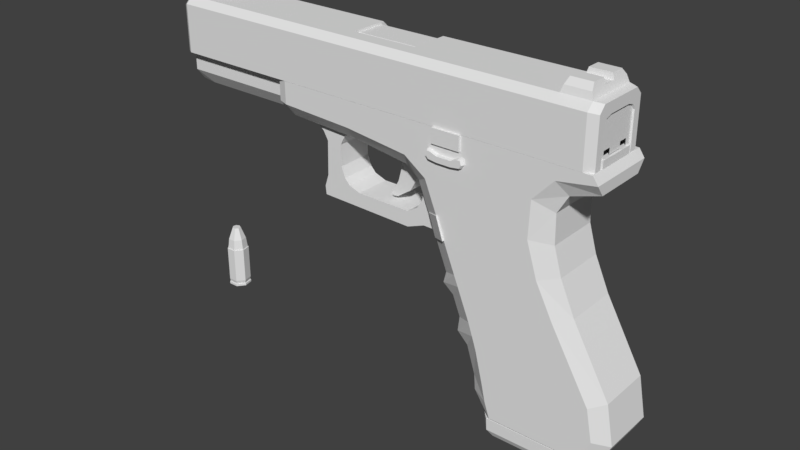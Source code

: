 # Source: Glock.blend  (saved by Blender 2.79.0; exported with 4.5.12 LTS)
import bpy
from mathutils import Matrix  # noqa: F401  (used for matrix-valued properties, if any)

bpy.ops.wm.read_factory_settings(use_empty=True)
scene = bpy.context.scene
scene.name = 'Scene'

# ---- collections
col_collection_1 = bpy.data.collections.new('Collection 1'); scene.collection.children.link(col_collection_1)
col_collection_2 = bpy.data.collections.new('Collection 2'); scene.collection.children.link(col_collection_2)
col_collection_3 = bpy.data.collections.new('Collection 3'); scene.collection.children.link(col_collection_3)

# ---- materials (node trees are filled in below, after node groups)
mat_color_palette = bpy.data.materials.new('Color Palette')
mat_color_palette.alpha_threshold = 0.0
mat_color_palette.use_transparent_shadow = False
mat_color_palette.roughness = 0.5

# ---- material node trees

# ---- world
world_world = bpy.data.worlds.new('World'); scene.world = world_world
world_world.color = (0.05088, 0.05088, 0.05088)
world_world.use_sun_shadow = False
world_world.sun_shadow_jitter_overblur = 0.0
world_world.cycles.sampling_method = 'MANUAL'

# ---- meshes
me_glock = bpy.data.meshes.new('Glock')
me_glock.from_pydata([(-0.06854, -0.5409, 1.398), (1.027, -0.4157, -0.05217), (0.2136, -0.4157, 1.478), (-0.2336, -0.5409, 1.919), (0.09017, -0.4157, 1.897), (-0.2116, -0.5409, 2.482), (0.08025, -0.4157, 2.339), (0.8059, -0.5409, -0.1565), (0.9027, -0.5409, -0.6456), (1.143, -0.4157, -0.6698), (0.7101, -0.5409, -1.021), (1.024, -0.4157, -0.8983), (0.1034, -0.5409, 2.822), (0.243, -0.4157, 2.617), (0.6837, -0.5409, 2.917), (0.6814, -0.4157, 2.753), (0.6037, -0.5409, 3.033), (-0.6865, -0.5409, -1.021), (-0.9627, -0.3699, -0.948), (-0.8327, -0.5409, -0.4964), (-1.244, -0.5409, 3.032), (-1.078, -0.3699, -0.5479), (-1.059, -0.3699, -0.7869), (-0.7687, -0.5409, -0.7801), (-0.9533, -0.5409, -0.01297), (-1.215, -0.3699, -0.1176), (-1.086, -0.5409, 0.3792), (-1.358, -0.3699, 0.2779), (-1.857, -0.5409, 2.275), (-2.095, -0.3699, 2.124), (0.4414, -0.4157, 0.9762), (0.1997, -0.5409, 0.8827), (-1.344, -0.5409, 1.013), (-1.604, -0.3699, 0.8954), (-2.206, -0.5409, 2.518), (-2.3, -0.3699, 2.298), (-4.384, -0.5409, 2.688), (-4.378, -0.3699, 2.477), (-4.539, -0.4904, 2.695), (-4.53, -0.3007, 2.484), (-4.541, -0.4904, 3.032), (-4.388, -0.5409, 3.032), (-1.839, -0.3699, 1.483), (-1.589, -0.5409, 1.617), (-1.385, -0.3699, 0.04883), (-1.019, -0.5409, 0.1831), (-1.215, -0.5409, 0.6963), (-1.481, -0.3699, 0.5866), (-1.648, -0.3699, 0.7215), (-1.279, -0.5409, 0.8548), (-3.24, -0.3699, 2.423), (-3.22, -0.5409, 2.634), (0.654, -0.4367, -1.021), (0.9419, -0.3539, -0.8983), (-0.6289, -0.4367, -1.021), (-0.8826, -0.3237, -0.948), (-0.06854, 0.5409, 1.398), (1.027, 0.4157, -0.05217), (0.2136, 0.4157, 1.478), (-0.2336, 0.5409, 1.919), (0.09017, 0.4157, 1.897), (-0.2116, 0.5409, 2.482), (0.08025, 0.4157, 2.339), (0.8059, 0.5409, -0.1565), (0.9027, 0.5409, -0.6456), (1.143, 0.4157, -0.6698), (0.7101, 0.5409, -1.021), (1.024, 0.4157, -0.8983), (0.1034, 0.5409, 2.822), (0.243, 0.4157, 2.617), (0.6837, 0.5409, 2.917), (0.6814, 0.4157, 2.753), (0.6037, 0.5409, 3.033), (-0.6865, 0.5409, -1.021), (-0.9627, 0.3699, -0.948), (-0.8327, 0.5409, -0.4964), (-1.244, 0.5409, 3.032), (-1.078, 0.3699, -0.5479), (-1.059, 0.3699, -0.7869), (-0.7687, 0.5409, -0.7801), (-0.9533, 0.5409, -0.01297), (-1.215, 0.3699, -0.1176), (-1.086, 0.5409, 0.3792), (-1.358, 0.3699, 0.2779), (-1.857, 0.5409, 2.275), (-2.095, 0.3699, 2.124), (0.4414, 0.4157, 0.9762), (0.1997, 0.5409, 0.8827), (-1.344, 0.5409, 1.013), (-1.604, 0.3699, 0.8954), (-2.206, 0.5409, 2.518), (-2.3, 0.3699, 2.298), (-4.384, 0.5409, 2.688), (-4.378, 0.3699, 2.477), (-4.539, 0.4904, 2.695), (-4.53, 0.3007, 2.484), (-4.541, 0.4904, 3.032), (-4.388, 0.5409, 3.032), (-1.839, 0.3699, 1.483), (-1.589, 0.5409, 1.617), (-1.385, 0.3699, 0.04883), (-1.019, 0.5409, 0.1831), (-1.215, 0.5409, 0.6963), (-1.481, 0.3699, 0.5866), (-1.648, 0.3699, 0.7215), (-1.279, 0.5409, 0.8548), (-3.24, 0.3699, 2.423), (-3.22, 0.5409, 2.634), (0.654, 0.4367, -1.021), (0.9419, 0.3539, -0.8983), (-0.6289, 0.4367, -1.021), (-0.8826, 0.3237, -0.948), (-6.124, 0.1588, 2.725), (-6.468, 0.1588, 2.725), (-6.124, 0.1584, 2.856), (-6.468, 0.1584, 2.856), (-6.124, 0.06523, 2.949), (-6.468, 0.06523, 2.949), (-6.124, -0.06616, 2.948), (-6.468, -0.06616, 2.948), (-6.124, -0.1588, 2.855), (-6.468, -0.1588, 2.855), (-6.124, -0.1584, 2.724), (-6.468, -0.1584, 2.724), (-6.124, -0.06523, 2.631), (-6.468, -0.06523, 2.631), (-6.124, 0.06616, 2.632), (-6.468, 0.06616, 2.632), (-2.315, 0.3514, 3.845), (-3.355, 0.3514, 3.845), (-2.315, 0.459, 3.757), (-3.355, 0.459, 3.757), (-2.315, 0.459, 3.433), (-3.355, 0.459, 3.433), (-2.315, -0.1071, 3.845), (-3.355, -0.1071, 3.845), (-2.315, -0.2146, 3.749), (-3.355, -0.2146, 3.749), (-2.315, -0.2146, 3.433), (-3.355, -0.2146, 3.433), (0.5178, -0.3195, 3.035), (0.5178, -0.3195, 3.145), (0.5178, 0.295, 3.035), (0.5178, 0.295, 3.145), (0.5995, -0.3195, 3.035), (0.5995, -0.3195, 3.145), (0.5995, 0.295, 3.035), (0.5995, 0.295, 3.145), (-2.79, 0.3274, 3.29), (-6.55, 0.3274, 3.29), (-2.79, 0.3277, 3.561), (-6.55, 0.3277, 3.561), (-2.79, 0.136, 3.753), (-6.55, 0.136, 3.753), (-2.79, -0.1353, 3.754), (-6.55, -0.1353, 3.754), (-2.79, -0.3274, 3.562), (-6.55, -0.3274, 3.562), (-2.79, -0.3277, 3.291), (-6.55, -0.3277, 3.291), (-2.79, -0.136, 3.098), (-6.55, -0.136, 3.098), (-2.79, 0.1353, 3.098), (-6.55, 0.1353, 3.098), (-6.55, 0.2219, 3.518), (-6.55, 0.2218, 3.334), (-6.55, 0.09212, 3.648), (-6.55, -0.09167, 3.648), (-6.55, -0.2218, 3.518), (-6.55, -0.2219, 3.334), (-6.55, -0.09212, 3.204), (-6.55, 0.09166, 3.204), (-2.822, 0.2219, 3.518), (-2.822, 0.2218, 3.334), (-2.822, 0.09212, 3.648), (-2.822, -0.09167, 3.648), (-2.822, -0.2218, 3.518), (-2.822, -0.2219, 3.334), (-2.822, -0.09212, 3.204), (-2.822, 0.09166, 3.204), (-1.77, -0.4154, 1.385), (-1.888, -0.4097, 1.721), (-1.765, -0.2979, 1.385), (-1.883, -0.2922, 1.721), (-1.527, -0.5746, 1.471), (-1.645, -0.5689, 1.807), (-1.515, -0.31, 1.471), (-1.632, -0.3043, 1.807), (-1.737, -0.5741, 2.813), (-1.737, -0.5741, 3.035), (-1.737, -0.4796, 2.813), (-1.737, -0.4796, 3.035), (-1.302, -0.5741, 2.813), (-1.302, -0.5741, 3.035), (-1.302, -0.4796, 2.813), (-1.302, -0.4796, 3.035), (-1.638, -0.5611, 2.57), (-1.638, -0.5611, 2.678), (-1.638, -0.4904, 2.57), (-1.638, -0.4904, 2.678), (-1.747, -0.5611, 2.727), (-1.747, -0.4904, 2.727), (-1.782, -0.4904, 2.592), (-1.782, -0.5611, 2.592), (-1.823, -0.5611, 2.653), (-1.799, -0.5611, 2.732), (-1.823, -0.4904, 2.653), (-1.799, -0.4904, 2.732), (-1.398, -0.4904, 2.57), (-1.398, -0.4904, 2.678), (-1.398, -0.5611, 2.57), (-1.398, -0.5611, 2.678), (-1.291, -0.4904, 2.727), (-1.291, -0.5611, 2.727), (-1.256, -0.5611, 2.592), (-1.256, -0.4904, 2.592), (-1.216, -0.4904, 2.653), (-1.239, -0.4904, 2.732), (-1.216, -0.5611, 2.653), (-1.239, -0.5611, 2.732), (-1.631, -0.6039, 2.586), (-1.631, -0.6039, 2.673), (-1.766, -0.6039, 2.604), (-1.734, -0.6039, 2.712), (-1.804, -0.6039, 2.652), (-1.782, -0.6039, 2.716), (-1.405, -0.6039, 2.673), (-1.405, -0.6039, 2.586), (-1.272, -0.6039, 2.604), (-1.305, -0.6039, 2.712), (-1.256, -0.6039, 2.716), (-1.234, -0.6039, 2.652), (-6.22, -0.2563, 2.516), (-6.431, -0.4014, 3.024), (-6.22, 0.2563, 2.516), (-6.431, 0.4014, 3.024), (-4.354, -0.2563, 2.516), (-4.354, -0.4014, 3.024), (-4.354, 0.2563, 2.516), (-4.354, 0.4014, 3.024), (-6.431, -0.2677, 2.551), (-6.22, -0.4014, 2.722), (-6.22, 0.4014, 2.722), (-4.354, 0.4014, 2.722), (-4.354, -0.4014, 2.722), (-6.431, -0.4014, 2.722), (-6.431, 0.4014, 2.722), (-6.431, 0.2677, 2.551), (-2.595, -0.1069, 2.121), (-2.61, -0.1069, 2.403), (-2.595, 0.1069, 2.121), (-2.61, 0.1069, 2.403), (-2.311, -0.1069, 2.025), (-2.054, -0.1069, 2.205), (-2.311, 0.1069, 2.025), (-2.054, 0.1069, 2.205), (-2.299, 0.1069, 2.373), (-2.299, -0.1069, 2.373), (-2.666, -0.1069, 1.851), (-2.666, 0.1069, 1.851), (-2.453, -0.1069, 1.762), (-2.453, 0.1069, 1.762), (-2.784, -0.1069, 1.63), (-2.784, 0.1069, 1.63), (-2.678, -0.1069, 1.61), (-2.678, 0.1069, 1.61), (-2.758, 0.1069, 1.596), (-2.758, -0.1069, 1.596), (-3.889, -0.2854, 1.336), (-3.242, -0.2854, 1.547), (-3.889, 0.2853, 1.336), (-3.242, 0.2853, 1.547), (-2.353, -0.2854, 1.308), (-2.353, -0.2854, 1.547), (-2.353, 0.2853, 1.308), (-2.353, 0.2853, 1.547), (-3.903, -0.2854, 1.471), (-3.432, -0.2854, 1.614), (-3.903, 0.2853, 1.471), (-3.432, 0.2853, 1.614), (-3.841, -0.2854, 1.661), (-3.579, -0.2854, 1.867), (-3.841, 0.2853, 1.661), (-3.579, 0.2853, 1.867), (-4.062, -0.2854, 2.467), (-3.353, -0.2854, 2.47), (-4.062, 0.2853, 2.467), (-3.353, 0.2853, 2.47), (-3.582, 0.2853, 2.2), (-3.828, 0.2853, 2.198), (-3.582, -0.2854, 2.2), (-3.828, -0.2854, 2.198), (-3.513, -0.2854, 1.703), (-3.513, 0.2853, 1.703), (-3.904, -0.2854, 2.333), (-3.509, -0.2854, 2.335), (-3.509, 0.2853, 2.335), (-3.904, 0.2853, 2.333), (-2.071, -0.2854, 1.417), (-2.187, -0.2854, 1.653), (-2.071, 0.2853, 1.417), (-2.187, 0.2853, 1.653), (-1.741, -0.2854, 1.322), (-2.052, -0.2854, 2.045), (-1.741, 0.2853, 1.322), (-2.052, 0.2853, 2.045), (-2.102, 0.2853, 1.796), (-1.934, 0.2853, 1.415), (-1.934, -0.2854, 1.415), (-2.102, -0.2854, 1.796), (-6.463, -0.4843, 3.035), (-6.463, -0.386, 3.842), (0.5949, -0.4846, 3.035), (0.5949, -0.3862, 3.862), (-6.463, -0.4843, 3.738), (0.5949, -0.4846, 3.758), (-6.372, -0.5407, 3.035), (-6.372, -0.4305, 3.879), (-6.372, -0.5407, 3.775), (0.4606, -0.5407, 3.035), (0.4606, -0.4305, 3.879), (0.4606, -0.5407, 3.775), (0.0162, -0.4305, 3.879), (-6.372, -0.3211, 3.035), (0.5949, -0.3664, 3.588), (-6.372, -0.1214, 3.879), (0.5949, -0.2173, 3.7), (0.5949, -0.3664, 3.135), (0.5664, -0.1395, 3.156), (-6.372, -0.3725, 3.035), (0.5671, -0.3667, 3.035), (0.5949, -0.3654, 3.035), (0.5949, -0.3198, 3.666), (0.5664, -0.2747, 3.135), (0.5949, -0.4846, 3.231), (0.5664, -0.1399, 3.246), (0.5664, -0.2744, 3.245), (0.5664, -0.3664, 3.588), (0.5664, -0.2173, 3.7), (0.5664, -0.3664, 3.135), (0.5664, -0.3198, 3.666), (-3.355, -0.2036, 3.879), (-2.315, -0.2036, 3.879), (-6.463, 0.4479, 3.035), (-6.463, 0.3496, 3.842), (0.5949, 0.4483, 3.035), (0.5949, 0.3499, 3.862), (-6.463, 0.4479, 3.738), (0.5949, 0.4483, 3.758), (-6.372, 0.5044, 3.035), (-6.372, 0.3942, 3.879), (-6.372, 0.5044, 3.775), (0.4606, 0.5044, 3.035), (0.4606, 0.3942, 3.879), (0.4606, 0.5044, 3.775), (0.0162, 0.3942, 3.879), (-2.315, 0.5044, 3.775), (-0.7784, 0.5044, 3.035), (-6.372, 0.085, 3.879), (-6.372, 0.2847, 3.035), (0.5949, 0.181, 3.7), (0.5949, 0.33, 3.588), (0.5664, 0.1032, 3.156), (0.5949, 0.33, 3.135), (-6.372, 0.3362, 3.035), (0.5671, 0.3304, 3.035), (-0.7784, 0.3362, 3.035), (0.5949, 0.3311, 3.035), (0.5949, 0.2834, 3.666), (0.5664, 0.2383, 3.135), (0.5949, 0.4483, 3.231), (0.5664, 0.1035, 3.246), (0.5664, 0.238, 3.245), (0.5664, 0.181, 3.7), (0.5664, 0.33, 3.588), (0.5664, 0.33, 3.135), (0.5664, 0.2834, 3.666), (-3.355, 0.3942, 3.879), (-3.355, 0.5044, 3.775), (-3.355, 0.5044, 3.453), (-2.315, 0.3942, 3.879), (-2.315, 0.5044, 3.453), (-2.315, 0.4521, 3.453), (0.3993, -0.3278, 4.067), (0.07756, -0.3278, 4.067), (0.07756, 0.085, 4.067), (0.3993, 0.085, 4.067), (0.3993, -0.1214, 4.067), (0.07756, -0.1214, 4.067), (0.3993, 0.2915, 4.067), (0.07756, 0.2915, 4.067), (0.4285, -0.4048, 3.978), (0.04838, 0.3685, 3.978), (0.04838, 0.07857, 3.978), (0.04838, -0.1149, 3.978), (0.04838, -0.4048, 3.978), (0.4285, -0.1149, 3.978), (0.4285, 0.07857, 3.978), (0.4285, 0.3685, 3.978), (-5.829, 0.085, 3.879), (-5.829, -0.1214, 3.879), (-6.201, 0.0685, 4.067), (-6.201, -0.1049, 4.067), (-5.917, 0.0685, 4.067), (-5.917, -0.1049, 4.067), (-2.315, -0.2036, 3.453), (-3.355, -0.2036, 3.453), (-3.355, 0.4521, 3.453), (0.5671, -0.2748, 3.035), (0.5671, 0.24, 3.035)], [], [(0, 2, 4, 3), (3, 4, 6, 5), (1, 7, 8, 9), (9, 8, 10, 11), (12, 13, 15, 14), (5, 6, 13, 12), (23, 19, 21, 22), (21, 19, 24, 25), (17, 23, 22, 18), (44, 45, 26, 27), (1, 30, 31, 7), (41, 36, 51), (48, 49, 32, 33), (29, 28, 34, 35), (41, 40, 38, 36), (37, 36, 38, 39), (20, 34, 28), (10, 8, 23, 17), (8, 7, 19, 23), (7, 24, 19), (45, 24, 7), (33, 32, 43, 42), (0, 32, 49), (0, 3, 43, 32), (42, 43, 28, 29), (3, 5, 28, 43), (11, 10, 52, 53), (26, 45, 7, 31), (25, 24, 45, 44), (31, 0, 46, 26), (27, 26, 46, 47), (30, 2, 0, 31), (0, 49, 46), (47, 46, 49, 48), (20, 41, 51, 34), (34, 51, 50, 35), (5, 20, 28), (12, 16, 20, 5), (14, 16, 12), (51, 36, 37, 50), (10, 17, 54, 52), (17, 18, 55, 54), (60, 62, 6, 4), (62, 69, 13, 6), (56, 59, 60, 58), (59, 61, 62, 60), (1, 9, 65, 57), (57, 65, 64, 63), (9, 11, 67, 65), (65, 67, 66, 64), (68, 70, 71, 69), (74, 111, 55, 18), (61, 68, 69, 62), (58, 60, 4, 2), (71, 70, 14, 15), (13, 69, 71, 15), (11, 53, 109, 67), (78, 22, 21, 77), (21, 25, 81, 77), (79, 78, 77, 75), (77, 81, 80, 75), (44, 27, 83, 100), (73, 74, 78, 79), (74, 18, 22, 78), (100, 83, 82, 101), (42, 29, 85, 98), (57, 63, 87, 86), (1, 57, 86, 30), (97, 107, 92), (48, 33, 89, 104), (104, 89, 88, 105), (85, 91, 90, 84), (29, 35, 91, 85), (37, 39, 95, 93), (38, 94, 95, 39), (97, 92, 94, 96), (93, 95, 94, 92), (97, 96, 40, 41), (40, 96, 94, 38), (72, 76, 20, 16), (76, 84, 90), (66, 73, 79, 64), (64, 79, 75, 63), (63, 75, 80), (101, 63, 80), (89, 98, 99, 88), (33, 42, 98, 89), (56, 105, 88), (56, 88, 99, 59), (98, 85, 84, 99), (59, 99, 84, 61), (67, 109, 108, 66), (82, 87, 63, 101), (81, 100, 101, 80), (25, 44, 100, 81), (87, 82, 102, 56), (83, 103, 102, 82), (27, 47, 103, 83), (30, 86, 58, 2), (86, 87, 56, 58), (56, 102, 105), (103, 104, 105, 102), (47, 48, 104, 103), (76, 90, 107, 97), (76, 97, 41, 20), (37, 93, 106, 50), (90, 91, 106, 107), (50, 106, 91, 35), (61, 84, 76), (68, 61, 76, 72), (70, 68, 72), (70, 72, 16, 14), (107, 106, 93, 92), (66, 108, 110, 73), (73, 110, 111, 74), (112, 113, 115, 114), (114, 115, 117, 116), (116, 117, 119, 118), (118, 119, 121, 120), (120, 121, 123, 122), (122, 123, 125, 124), (115, 113, 127, 125, 123, 121, 119, 117), (124, 125, 127, 126), (126, 127, 113, 112), (130, 131, 129, 128), (132, 133, 131, 130), (136, 134, 135, 137), (128, 129, 135, 134), (138, 136, 137, 139), (140, 141, 143, 142), (142, 143, 147, 146), (146, 147, 145, 144), (144, 145, 141, 140), (142, 146, 144, 140), (147, 143, 141, 145), (148, 149, 151, 150), (150, 151, 153, 152), (152, 153, 155, 154), (154, 155, 157, 156), (156, 157, 159, 158), (158, 159, 161, 160), (160, 161, 163, 162), (162, 163, 149, 148), (157, 155, 167, 168), (153, 151, 164, 166), (163, 161, 170, 171), (159, 157, 168, 169), (155, 153, 166, 167), (151, 149, 165, 164), (149, 163, 171, 165), (161, 159, 169, 170), (165, 171, 179, 173), (170, 169, 177, 178), (168, 167, 175, 176), (166, 164, 172, 174), (171, 170, 178, 179), (169, 168, 176, 177), (167, 166, 174, 175), (164, 165, 173, 172), (180, 181, 183, 182), (186, 187, 185, 184), (182, 186, 184, 180), (187, 183, 181, 185), (184, 185, 181, 180), (188, 189, 191, 190), (194, 195, 193, 192), (192, 193, 189, 188), (190, 194, 192, 188), (195, 191, 189, 193), (219, 213, 229, 230), (196, 198, 208, 210), (213, 211, 226, 229), (202, 203, 204, 206), (197, 199, 201, 200), (198, 196, 203, 202), (218, 219, 230, 231), (199, 197, 211, 209), (204, 205, 207, 206), (197, 200, 223, 221), (200, 201, 207, 205), (214, 215, 216, 218), (209, 211, 213, 212), (210, 208, 215, 214), (205, 204, 224, 225), (196, 210, 227, 220), (216, 217, 219, 218), (212, 213, 219, 217), (220, 221, 223, 222), (221, 220, 227, 226), (222, 223, 225, 224), (226, 227, 228, 229), (229, 228, 231, 230), (203, 196, 220, 222), (210, 214, 228, 227), (214, 218, 231, 228), (204, 203, 222, 224), (211, 197, 221, 226), (200, 205, 225, 223), (241, 233, 245), (244, 237, 233, 241), (239, 235, 233, 237), (245, 233, 235, 246), (234, 232, 240, 247), (235, 242, 246), (240, 245, 246, 247), (236, 244, 241, 232), (232, 241, 245, 240), (242, 234, 247, 246), (234, 242, 243, 238), (234, 238, 236, 232), (242, 235, 239, 243), (248, 249, 251, 250), (254, 256, 255), (252, 257, 249, 248), (248, 250, 259, 258), (252, 253, 257), (250, 251, 256, 254), (259, 261, 265, 266), (252, 248, 258), (254, 261, 259), (252, 258, 260), (250, 254, 259), (258, 259, 263, 262), (258, 262, 267), (260, 258, 267, 264), (259, 266, 263), (263, 266, 267, 262), (266, 265, 264, 267), (261, 260, 264, 265), (254, 252, 260, 261), (254, 255, 253, 252), (297, 294, 284, 286), (270, 274, 272, 268), (275, 271, 269, 273), (294, 295, 285, 284), (269, 271, 279, 277), (268, 292, 281, 276), (295, 296, 287, 285), (278, 276, 280, 282), (281, 283, 288, 290), (293, 270, 278, 283), (277, 279, 293, 292), (280, 281, 290, 291), (268, 277, 292), (276, 281, 280), (282, 280, 291, 289), (268, 269, 277), (272, 273, 269, 268), (274, 275, 301, 300), (270, 271, 275, 274), (290, 288, 296, 295), (291, 290, 295, 294), (289, 291, 294, 297), (307, 306, 305, 304), (275, 273, 299, 301), (272, 274, 300, 298), (308, 307, 304, 302), (306, 309, 303, 305), (301, 299, 309, 306), (298, 300, 307, 308), (300, 301, 306, 307), (299, 298, 308, 309), (309, 308, 302, 303), (273, 272, 298, 299), (288, 289, 297, 296), (296, 297, 286, 287), (283, 282, 289, 288), (279, 270, 293), (283, 278, 282), (271, 270, 279), (270, 268, 276, 278), (292, 293, 283, 281), (318, 317, 311, 314), (330, 331, 312, 319), (315, 313, 320, 321), (310, 329, 316), (321, 320, 322), (314, 311, 344, 347), (332, 315, 324), (310, 314, 347, 343), (334, 315, 321, 319), (327, 324, 315, 334), (316, 318, 314, 310), (348, 346, 313, 315), (358, 344, 311, 325), (360, 348, 315, 326), (400, 399, 403, 404), (346, 353, 320, 313), (343, 359, 323, 310), (331, 327, 312), (310, 323, 329), (360, 326, 338, 373), (325, 311, 317), (326, 315, 332), (400, 325, 317), (398, 392, 390, 389), (332, 324, 337, 340), (326, 332, 340, 338), (336, 340, 337, 339), (371, 373, 338, 335), (335, 338, 340, 336), (324, 327, 339, 337), (342, 341, 322), (318, 322, 317), (380, 342, 322), (351, 347, 344, 350), (365, 352, 345, 367), (348, 354, 353, 346), (366, 357, 352, 365), (343, 349, 364), (354, 356, 355, 353), (392, 393, 385, 390), (368, 361, 348), (352, 357, 356, 354), (370, 352, 354, 348), (363, 370, 348, 361), (349, 343, 347, 351), (367, 345, 363), (394, 395, 384, 388), (343, 364, 359), (358, 350, 344), (360, 368, 348), (399, 350, 358), (368, 376, 374, 361), (360, 373, 376, 368), (372, 375, 374, 376), (371, 372, 376, 373), (361, 374, 375, 363), (357, 349, 379, 381), (381, 379, 407, 382), (357, 381, 356), (364, 349, 357, 366), (379, 378, 377, 407), (356, 381, 382, 380), (387, 388, 384, 383), (386, 389, 390, 385), (395, 391, 383, 384), (391, 396, 387, 383), (397, 398, 389, 386), (353, 398, 397), (320, 396, 391), (322, 320, 391, 395), (355, 322, 394, 393), (320, 353, 397, 396), (322, 395, 394), (355, 393, 392), (353, 355, 392, 398), (387, 396, 394, 388), (385, 393, 397, 386), (394, 396, 397, 393), (377, 350, 399), (379, 349, 351, 378), (378, 351, 350, 377), (400, 317, 322, 341), (377, 399, 400, 341), (403, 401, 402, 404), (358, 325, 402, 401), (325, 400, 404, 402), (399, 358, 401, 403), (369, 375, 372), (345, 352, 370), (363, 345, 370), (333, 336, 339), (312, 334, 319), (327, 334, 312), (362, 371, 335, 328), (341, 342, 405, 406), (341, 406, 407, 377), (342, 380, 382, 405), (364, 366, 382, 407), (321, 322, 318), (355, 380, 322), (356, 380, 355), (329, 330, 319, 316), (319, 321, 318, 316), (408, 333, 339, 330), (331, 330, 339, 327), (409, 365, 375, 369), (367, 363, 375, 365)])
_uv = me_glock.uv_layers.new(name='UVMap')
_uv.uv.foreach_set('vector', [0.01138, 0.8437, 0.01138, 0.8437, 0.01138, 0.8437, 0.01138, 0.8437, 0.01138, 0.8437, 0.01138, 0.8437, 0.01138, 0.8437, 0.01138, 0.8437, 0.01138, 0.8437, 0.01138, 0.8437, 0.01138, 0.8437, 0.01138, 0.8437, 0.01138, 0.8437, 0.01138, 0.8437, 0.01138, 0.8437, 0.01138, 0.8437, 0.01138, 0.8437, 0.01138, 0.8437, 0.01138, 0.8437, 0.01138, 0.8437, 0.01138, 0.8437, 0.01138, 0.8437, 0.01138, 0.8437, 0.01138, 0.8437, 0.01138, 0.8437, 0.01138, 0.8437, 0.01138, 0.8437, 0.01138, 0.8437, 0.01138, 0.8437, 0.01138, 0.8437, 0.01138, 0.8437, 0.01138, 0.8437, 0.01138, 0.8437, 0.01138, 0.8437, 0.01138, 0.8437, 0.01138, 0.8437, 0.01138, 0.8437, 0.01138, 0.8437, 0.01138, 0.8437, 0.01138, 0.8437, 0.01138, 0.8437, 0.01138, 0.8437, 0.01138, 0.8437, 0.01138, 0.8437, 0.01138, 0.8437, 0.01138, 0.8437, 0.01138, 0.8437, 0.01138, 0.8437, 0.01138, 0.8437, 0.01138, 0.8437, 0.01138, 0.8437, 0.01138, 0.8437, 0.01138, 0.8437, 0.01138, 0.8437, 0.01138, 0.8437, 0.01138, 0.8437, 0.01138, 0.8437, 0.01138, 0.8437, 0.01138, 0.8437, 0.01138, 0.8437, 0.01138, 0.8437, 0.01138, 0.8437, 0.01138, 0.8437, 0.01138, 0.8437, 0.01138, 0.8437, 0.01138, 0.8437, 0.01138, 0.8437, 0.01138, 0.8437, 0.01138, 0.8437, 0.01138, 0.8437, 0.01138, 0.8437, 0.01138, 0.8437, 0.01138, 0.8437, 0.01138, 0.8437, 0.01138, 0.8437, 0.01138, 0.8437, 0.01138, 0.8437, 0.01138, 0.8437, 0.01138, 0.8437, 0.01138, 0.8437, 0.01138, 0.8437, 0.01138, 0.8437, 0.01138, 0.8437, 0.01138, 0.8437, 0.01138, 0.8437, 0.01138, 0.8437, 0.01138, 0.8437, 0.01138, 0.8437, 0.01138, 0.8437, 0.01138, 0.8437, 0.01138, 0.8437, 0.01138, 0.8437, 0.01138, 0.8437, 0.01138, 0.8437, 0.01138, 0.8437, 0.01138, 0.8437, 0.01138, 0.8437, 0.01138, 0.8437, 0.01138, 0.8437, 0.01138, 0.8437, 0.01138, 0.8437, 0.01138, 0.8437, 0.01138, 0.8437, 0.01138, 0.8437, 0.01138, 0.8437, 0.01138, 0.8437, 0.01138, 0.8437, 0.01138, 0.8437, 0.01138, 0.8437, 0.01138, 0.8437, 0.01138, 0.8437, 0.01138, 0.8437, 0.01138, 0.8437, 0.01138, 0.8437, 0.01138, 0.8437, 0.01138, 0.8437, 0.01138, 0.8437, 0.01138, 0.8437, 0.01138, 0.8437, 0.01138, 0.8437, 0.01138, 0.8437, 0.01138, 0.8437, 0.01138, 0.8437, 0.01138, 0.8437, 0.01138, 0.8437, 0.01138, 0.8437, 0.01138, 0.8437, 0.01138, 0.8437, 0.01138, 0.8437, 0.01138, 0.8437, 0.01138, 0.8437, 0.01138, 0.8437, 0.01138, 0.8437, 0.01138, 0.8437, 0.01138, 0.8437, 0.01138, 0.8437, 0.01138, 0.8437, 0.01138, 0.8437, 0.01138, 0.8437, 0.01138, 0.8437, 0.01138, 0.8437, 0.01138, 0.8437, 0.01138, 0.8437, 0.01138, 0.8437, 0.01138, 0.8437, 0.01138, 0.8437, 0.01138, 0.8437, 0.01138, 0.8437, 0.01138, 0.8437, 0.01138, 0.8437, 0.01138, 0.8437, 0.01138, 0.8437, 0.01138, 0.8437, 0.01138, 0.8437, 0.01138, 0.8437, 0.01138, 0.8437, 0.01138, 0.8437, 0.01138, 0.8437, 0.01138, 0.8437, 0.01138, 0.8437, 0.01138, 0.8437, 0.01138, 0.8437, 0.01138, 0.8437, 0.01138, 0.8437, 0.01138, 0.8437, 0.01138, 0.8437, 0.01138, 0.8437, 0.01138, 0.8437, 0.01138, 0.8437, 0.01138, 0.8437, 0.01138, 0.8437, 0.01138, 0.8437, 0.01138, 0.8437, 0.01138, 0.8437, 0.01138, 0.8437, 0.01138, 0.8437, 0.01138, 0.8437, 0.01138, 0.8437, 0.01138, 0.8437, 0.01138, 0.8437, 0.01138, 0.8437, 0.01138, 0.8437, 0.01138, 0.8437, 0.01138, 0.8437, 0.01138, 0.8437, 0.01138, 0.8437, 0.01138, 0.8437, 0.01138, 0.8437, 0.01138, 0.8437, 0.01138, 0.8437, 0.01138, 0.8437, 0.01138, 0.8437, 0.01138, 0.8437, 0.01138, 0.8437, 0.01138, 0.8437, 0.01138, 0.8437, 0.01138, 0.8437, 0.01138, 0.8437, 0.01138, 0.8437, 0.01138, 0.8437, 0.01138, 0.8437, 0.01138, 0.8437, 0.01138, 0.8437, 0.01138, 0.8437, 0.01138, 0.8437, 0.01138, 0.8437, 0.01138, 0.8437, 0.01138, 0.8437, 0.01138, 0.8437, 0.01138, 0.8437, 0.01138, 0.8437, 0.01138, 0.8437, 0.01138, 0.8437, 0.01138, 0.8437, 0.01138, 0.8437, 0.01138, 0.8437, 0.01138, 0.8437, 0.01138, 0.8437, 0.01138, 0.8437, 0.01138, 0.8437, 0.01138, 0.8437, 0.01138, 0.8437, 0.01138, 0.8437, 0.01138, 0.8437, 0.01138, 0.8437, 0.01138, 0.8437, 0.01138, 0.8437, 0.01138, 0.8437, 0.01138, 0.8437, 0.01138, 0.8437, 0.01138, 0.8437, 0.01138, 0.8437, 0.01138, 0.8437, 0.01138, 0.8437, 0.01138, 0.8437, 0.01138, 0.8437, 0.01138, 0.8437, 0.01138, 0.8437, 0.01138, 0.8437, 0.01138, 0.8437, 0.01138, 0.8437, 0.01138, 0.8437, 0.01138, 0.8437, 0.01138, 0.8437, 0.01138, 0.8437, 0.01138, 0.8437, 0.01138, 0.8437, 0.01138, 0.8437, 0.01138, 0.8437, 0.01138, 0.8437, 0.01138, 0.8437, 0.01138, 0.8437, 0.01138, 0.8437, 0.01138, 0.8437, 0.01138, 0.8437, 0.01138, 0.8437, 0.01138, 0.8437, 0.01138, 0.8437, 0.01138, 0.8437, 0.01138, 0.8437, 0.01138, 0.8437, 0.01138, 0.8437, 0.01138, 0.8437, 0.01138, 0.8437, 0.01138, 0.8437, 0.01138, 0.8437, 0.01138, 0.8437, 0.01138, 0.8437, 0.01138, 0.8437, 0.01138, 0.8437, 0.01138, 0.8437, 0.01138, 0.8437, 0.01138, 0.8437, 0.01138, 0.8437, 0.01138, 0.8437, 0.01138, 0.8437, 0.01138, 0.8437, 0.01138, 0.8437, 0.01138, 0.8437, 0.01138, 0.8437, 0.01138, 0.8437, 0.01138, 0.8437, 0.01138, 0.8437, 0.01138, 0.8437, 0.01138, 0.8437, 0.01138, 0.8437, 0.01138, 0.8437, 0.01138, 0.8437, 0.01138, 0.8437, 0.01138, 0.8437, 0.01138, 0.8437, 0.01138, 0.8437, 0.01138, 0.8437, 0.01138, 0.8437, 0.01138, 0.8437, 0.01138, 0.8437, 0.01138, 0.8437, 0.01138, 0.8437, 0.01138, 0.8437, 0.01138, 0.8437, 0.01138, 0.8437, 0.01138, 0.8437, 0.01138, 0.8437, 0.01138, 0.8437, 0.01138, 0.8437, 0.01138, 0.8437, 0.01138, 0.8437, 0.01138, 0.8437, 0.01138, 0.8437, 0.01138, 0.8437, 0.01138, 0.8437, 0.01138, 0.8437, 0.01138, 0.8437, 0.01138, 0.8437, 0.01138, 0.8437, 0.01138, 0.8437, 0.01138, 0.8437, 0.01138, 0.8437, 0.01138, 0.8437, 0.01138, 0.8437, 0.01138, 0.8437, 0.01138, 0.8437, 0.01138, 0.8437, 0.01138, 0.8437, 0.01138, 0.8437, 0.01138, 0.8437, 0.01138, 0.8437, 0.01138, 0.8437, 0.01138, 0.8437, 0.01138, 0.8437, 0.01138, 0.8437, 0.01138, 0.8437, 0.01138, 0.8437, 0.01138, 0.8437, 0.01138, 0.8437, 0.01138, 0.8437, 0.01138, 0.8437, 0.01138, 0.8437, 0.01138, 0.8437, 0.01138, 0.8437, 0.01138, 0.8437, 0.01138, 0.8437, 0.01138, 0.8437, 0.01138, 0.8437, 0.01138, 0.8437, 0.01138, 0.8437, 0.01138, 0.8437, 0.01138, 0.8437, 0.01138, 0.8437, 0.01138, 0.8437, 0.01138, 0.8437, 0.01138, 0.8437, 0.01138, 0.8437, 0.01138, 0.8437, 0.01138, 0.8437, 0.01138, 0.8437, 0.01138, 0.8437, 0.01138, 0.8437, 0.01138, 0.8437, 0.01138, 0.8437, 0.01138, 0.8437, 0.01138, 0.8437, 0.01138, 0.8437, 0.01138, 0.8437, 0.01138, 0.8437, 0.01138, 0.8437, 0.01138, 0.8437, 0.01138, 0.8437, 0.01138, 0.8437, 0.01138, 0.8437, 0.01138, 0.8437, 0.01138, 0.8437, 0.01138, 0.8437, 0.01138, 0.8437, 0.01138, 0.8437, 0.01138, 0.8437, 0.01138, 0.8437, 0.01138, 0.8437, 0.01138, 0.8437, 0.01138, 0.8437, 0.01138, 0.8437, 0.01138, 0.8437, 0.01138, 0.8437, 0.01138, 0.8437, 0.01138, 0.8437, 0.01138, 0.8437, 0.01138, 0.8437, 0.01138, 0.8437, 0.01138, 0.8437, 0.01138, 0.8437, 0.01138, 0.8437, 0.01138, 0.8437, 0.01138, 0.8437, 0.01138, 0.8437, 0.01138, 0.8437, 0.01138, 0.8437, 0.01138, 0.8437, 0.01138, 0.8437, 0.01138, 0.8437, 0.01138, 0.8437, 0.01138, 0.8437, 0.01138, 0.8437, 0.01138, 0.8437, 0.01138, 0.8437, 0.01138, 0.8437, 0.01138, 0.8437, 0.01138, 0.8437, 0.01138, 0.8437, 0.01138, 0.8437, 0.01138, 0.8437, 0.01138, 0.8437, 0.01138, 0.8437, 0.01138, 0.8437, 0.01138, 0.8437, 0.01138, 0.8437, 0.01138, 0.8437, 0.01138, 0.8437, 0.01138, 0.8437, 0.01138, 0.8437, 0.01138, 0.8437, 0.01138, 0.8437, 0.01138, 0.8437, 0.01138, 0.8437, 0.01138, 0.8437, 0.01138, 0.8437, 0.01138, 0.8437, 0.01138, 0.8437, 0.01138, 0.8437, 0.01138, 0.8437, 0.01138, 0.8437, 0.01138, 0.8437, 0.01138, 0.8437, 0.01138, 0.8437, 0.01138, 0.8437, 0.01138, 0.8437, 0.01138, 0.8437, 0.01138, 0.8437, 0.01138, 0.8437, 0.01138, 0.8437, 0.01138, 0.8437, 0.01138, 0.8437, 0.01138, 0.8437, 0.01138, 0.8437, 0.01138, 0.8437, 0.01476, 0.7439, 0.01476, 0.7439, 0.01476, 0.7439, 0.01476, 0.7439, 0.01476, 0.7439, 0.01476, 0.7439, 0.01476, 0.7439, 0.01476, 0.7439, 0.01476, 0.7439, 0.01476, 0.7439, 0.01476, 0.7439, 0.01476, 0.7439, 0.01476, 0.7439, 0.01476, 0.7439, 0.01476, 0.7439, 0.01476, 0.7439, 0.01476, 0.7439, 0.01476, 0.7439, 0.01476, 0.7439, 0.01476, 0.7439, 0.01476, 0.7439, 0.01476, 0.7439, 0.01476, 0.7439, 0.01476, 0.7439, 0.01476, 0.7439, 0.01476, 0.7439, 0.01476, 0.7439, 0.01476, 0.7439, 0.01476, 0.7439, 0.01476, 0.7439, 0.01476, 0.7439, 0.01476, 0.7439, 0.01476, 0.7439, 0.01476, 0.7439, 0.01476, 0.7439, 0.01476, 0.7439, 0.01476, 0.7439, 0.01476, 0.7439, 0.01476, 0.7439, 0.01476, 0.7439, 0.01932, 0.8868, 0.01932, 0.8868, 0.01932, 0.8868, 0.01932, 0.8868, 0.01932, 0.8868, 0.01932, 0.8868, 0.01932, 0.8868, 0.01932, 0.8868, 0.01932, 0.8868, 0.01932, 0.8868, 0.01932, 0.8868, 0.01932, 0.8868, 0.01932, 0.8868, 0.01932, 0.8868, 0.01932, 0.8868, 0.01932, 0.8868, 0.01932, 0.8868, 0.01932, 0.8868, 0.01932, 0.8868, 0.01932, 0.8868, 0.01422, 0.7219, 0.01422, 0.7219, 0.01422, 0.7219, 0.01422, 0.7219, 0.01422, 0.7219, 0.01422, 0.7219, 0.01422, 0.7219, 0.01422, 0.7219, 0.01422, 0.7219, 0.01422, 0.7219, 0.01422, 0.7219, 0.01422, 0.7219, 0.01422, 0.7219, 0.01422, 0.7219, 0.01422, 0.7219, 0.01422, 0.7219, 0.01422, 0.7219, 0.01422, 0.7219, 0.01422, 0.7219, 0.01422, 0.7219, 0.01422, 0.7219, 0.01422, 0.7219, 0.01422, 0.7219, 0.01422, 0.7219, 0.01476, 0.7439, 0.01476, 0.7439, 0.01476, 0.7439, 0.01476, 0.7439, 0.01476, 0.7439, 0.01476, 0.7439, 0.01476, 0.7439, 0.01476, 0.7439, 0.01476, 0.7439, 0.01476, 0.7439, 0.01476, 0.7439, 0.01476, 0.7439, 0.01476, 0.7439, 0.01476, 0.7439, 0.01476, 0.7439, 0.01476, 0.7439, 0.01476, 0.7439, 0.01476, 0.7439, 0.01476, 0.7439, 0.01476, 0.7439, 0.01476, 0.7439, 0.01476, 0.7439, 0.01476, 0.7439, 0.01476, 0.7439, 0.01476, 0.7439, 0.01476, 0.7439, 0.01476, 0.7439, 0.01476, 0.7439, 0.01476, 0.7439, 0.01476, 0.7439, 0.01476, 0.7439, 0.01476, 0.7439, 0.01476, 0.7439, 0.01476, 0.7439, 0.01476, 0.7439, 0.01476, 0.7439, 0.01476, 0.7439, 0.01476, 0.7439, 0.01476, 0.7439, 0.01476, 0.7439, 0.01476, 0.7439, 0.01476, 0.7439, 0.01476, 0.7439, 0.01476, 0.7439, 0.01476, 0.7439, 0.01476, 0.7439, 0.01476, 0.7439, 0.01476, 0.7439, 0.01476, 0.7439, 0.01476, 0.7439, 0.01476, 0.7439, 0.01476, 0.7439, 0.01476, 0.7439, 0.01476, 0.7439, 0.01476, 0.7439, 0.01476, 0.7439, 0.01476, 0.7439, 0.01476, 0.7439, 0.01476, 0.7439, 0.01476, 0.7439, 0.01476, 0.7439, 0.01476, 0.7439, 0.01476, 0.7439, 0.01476, 0.7439, 0.01476, 0.7439, 0.01476, 0.7439, 0.01476, 0.7439, 0.01476, 0.7439, 0.01476, 0.7439, 0.01476, 0.7439, 0.01476, 0.7439, 0.01476, 0.7439, 0.01476, 0.7439, 0.01476, 0.7439, 0.01476, 0.7439, 0.01476, 0.7439, 0.01476, 0.7439, 0.01476, 0.7439, 0.01476, 0.7439, 0.01476, 0.7439, 0.01476, 0.7439, 0.01476, 0.7439, 0.01476, 0.7439, 0.01476, 0.7439, 0.01476, 0.7439, 0.01476, 0.7439, 0.01476, 0.7439, 0.01476, 0.7439, 0.01476, 0.7439, 0.01476, 0.7439, 0.01476, 0.7439, 0.01476, 0.7439, 0.01476, 0.7439, 0.01476, 0.7439, 0.01476, 0.7439, 0.01476, 0.7439, 0.01476, 0.7439, 0.01476, 0.7439, 0.01476, 0.7439, 0.01476, 0.7439, 0.01476, 0.7439, 0.01476, 0.7439, 0.01476, 0.7439, 0.01476, 0.7439, 0.01476, 0.7439, 0.01476, 0.7439, 0.01476, 0.7439, 0.01476, 0.7439, 0.01476, 0.7439, 0.01476, 0.7439, 0.01476, 0.7439, 0.01476, 0.7439, 0.01476, 0.7439, 0.01476, 0.7439, 0.01476, 0.7439, 0.01476, 0.7439, 0.01476, 0.7439, 0.01476, 0.7439, 0.01476, 0.7439, 0.01476, 0.7439, 0.01476, 0.7439, 0.01476, 0.7439, 0.01476, 0.7439, 0.01476, 0.7439, 0.01476, 0.7439, 0.01476, 0.7439, 0.01476, 0.7439, 0.01476, 0.7439, 0.01476, 0.7439, 0.01476, 0.7439, 0.01476, 0.7439, 0.01476, 0.7439, 0.01476, 0.7439, 0.01476, 0.7439, 0.01476, 0.7439, 0.01476, 0.7439, 0.01476, 0.7439, 0.01476, 0.7439, 0.01476, 0.7439, 0.01476, 0.7439, 0.01476, 0.7439, 0.01476, 0.7439, 0.01476, 0.7439, 0.01476, 0.7439, 0.01476, 0.7439, 0.01476, 0.7439, 0.01476, 0.7439, 0.01476, 0.7439, 0.01476, 0.7439, 0.01476, 0.7439, 0.01476, 0.7439, 0.01476, 0.7439, 0.01476, 0.7439, 0.01476, 0.7439, 0.01476, 0.7439, 0.01476, 0.7439, 0.01476, 0.7439, 0.01476, 0.7439, 0.01476, 0.7439, 0.01476, 0.7439, 0.01476, 0.7439, 0.01476, 0.7439, 0.01476, 0.7439, 0.01476, 0.7439, 0.01476, 0.7439, 0.01476, 0.7439, 0.01476, 0.7439, 0.01476, 0.7439, 0.01476, 0.7439, 0.01476, 0.7439, 0.01476, 0.7439, 0.01476, 0.7439, 0.01476, 0.7439, 0.01476, 0.7439, 0.01476, 0.7439, 0.01476, 0.7439, 0.01476, 0.7439, 0.01476, 0.7439, 0.01476, 0.7439, 0.01476, 0.7439, 0.01476, 0.7439, 0.01476, 0.7439, 0.01476, 0.7439, 0.01476, 0.7439, 0.01476, 0.7439, 0.01476, 0.7439, 0.01476, 0.7439, 0.01476, 0.7439, 0.01476, 0.7439, 0.01476, 0.7439, 0.01476, 0.7439, 0.01476, 0.7439, 0.01476, 0.7439, 0.01476, 0.7439, 0.01476, 0.7439, 0.01476, 0.7439, 0.01476, 0.7439, 0.01476, 0.7439, 0.01476, 0.7439, 0.01476, 0.7439, 0.01476, 0.7439, 0.01476, 0.7439, 0.01476, 0.7439, 0.01476, 0.7439, 0.01476, 0.7439, 0.01476, 0.7439, 0.01476, 0.7439, 0.01476, 0.7439, 0.01476, 0.7439, 0.01476, 0.7439, 0.01476, 0.7439, 0.01476, 0.7439, 0.01476, 0.7439, 0.01476, 0.7439, 0.01476, 0.7439, 0.01476, 0.7439, 0.01476, 0.7439, 0.01476, 0.7439, 0.01476, 0.7439, 0.01476, 0.7439, 0.01476, 0.7439, 0.01476, 0.7439, 0.01476, 0.7439, 0.01476, 0.7439, 0.01476, 0.7439, 0.01476, 0.7439, 0.01476, 0.7439, 0.01476, 0.7439, 0.01476, 0.7439, 0.01476, 0.7439, 0.01476, 0.7439, 0.01476, 0.7439, 0.01476, 0.7439, 0.01476, 0.7439, 0.01476, 0.7439, 0.01476, 0.7439, 0.01476, 0.7439, 0.01476, 0.7439, 0.01476, 0.7439, 0.01476, 0.7439, 0.01476, 0.7439, 0.01476, 0.7439, 0.01476, 0.7439, 0.01476, 0.7439, 0.01476, 0.7439, 0.01476, 0.7439, 0.01476, 0.7439, 0.01476, 0.7439, 0.01476, 0.7439, 0.01476, 0.7439, 0.01476, 0.7439, 0.01476, 0.7439, 0.01138, 0.8437, 0.01138, 0.8437, 0.01138, 0.8437, 0.01138, 0.8437, 0.01138, 0.8437, 0.01138, 0.8437, 0.01138, 0.8437, 0.01138, 0.8437, 0.01138, 0.8437, 0.01138, 0.8437, 0.01138, 0.8437, 0.01138, 0.8437, 0.01138, 0.8437, 0.01138, 0.8437, 0.01138, 0.8437, 0.01138, 0.8437, 0.01138, 0.8437, 0.01138, 0.8437, 0.01138, 0.8437, 0.01138, 0.8437, 0.01138, 0.8437, 0.01138, 0.8437, 0.01138, 0.8437, 0.01138, 0.8437, 0.01138, 0.8437, 0.01138, 0.8437, 0.01138, 0.8437, 0.01138, 0.8437, 0.01138, 0.8437, 0.01138, 0.8437, 0.01138, 0.8437, 0.01138, 0.8437, 0.01138, 0.8437, 0.01138, 0.8437, 0.01138, 0.8437, 0.01138, 0.8437, 0.01138, 0.8437, 0.01138, 0.8437, 0.01138, 0.8437, 0.01138, 0.8437, 0.01138, 0.8437, 0.01138, 0.8437, 0.01138, 0.8437, 0.01138, 0.8437, 0.01138, 0.8437, 0.01138, 0.8437, 0.01138, 0.8437, 0.01138, 0.8437, 0.01138, 0.8437, 0.01138, 0.8437, 0.01479, 0.9314, 0.01479, 0.9314, 0.01479, 0.9314, 0.01479, 0.9314, 0.01479, 0.9314, 0.01479, 0.9314, 0.01479, 0.9314, 0.01479, 0.9314, 0.01479, 0.9314, 0.01479, 0.9314, 0.01479, 0.9314, 0.01479, 0.9314, 0.01479, 0.9314, 0.01479, 0.9314, 0.01479, 0.9314, 0.01479, 0.9314, 0.01479, 0.9314, 0.01479, 0.9314, 0.01479, 0.9314, 0.01479, 0.9314, 0.01479, 0.9314, 0.01479, 0.9314, 0.01479, 0.9314, 0.01479, 0.9314, 0.01479, 0.9314, 0.01479, 0.9314, 0.01479, 0.9314, 0.01479, 0.9314, 0.01479, 0.9314, 0.01479, 0.9314, 0.01479, 0.9314, 0.01479, 0.9314, 0.01479, 0.9314, 0.01479, 0.9314, 0.01479, 0.9314, 0.01479, 0.9314, 0.01479, 0.9314, 0.01479, 0.9314, 0.01479, 0.9314, 0.01479, 0.9314, 0.01479, 0.9314, 0.01479, 0.9314, 0.01479, 0.9314, 0.01479, 0.9314, 0.01479, 0.9314, 0.01479, 0.9314, 0.01479, 0.9314, 0.01479, 0.9314, 0.01479, 0.9314, 0.01479, 0.9314, 0.01479, 0.9314, 0.01479, 0.9314, 0.01479, 0.9314, 0.01479, 0.9314, 0.01479, 0.9314, 0.01479, 0.9314, 0.01479, 0.9314, 0.01479, 0.9314, 0.01479, 0.9314, 0.01479, 0.9314, 0.01479, 0.9314, 0.01479, 0.9314, 0.01479, 0.9314, 0.01479, 0.9314, 0.01479, 0.9314, 0.01479, 0.9314, 0.01479, 0.9314, 0.01479, 0.9314, 0.01479, 0.9314, 0.01479, 0.9314, 0.01479, 0.9314, 0.01479, 0.9314, 0.01138, 0.8437, 0.01138, 0.8437, 0.01138, 0.8437, 0.01138, 0.8437, 0.01138, 0.8437, 0.01138, 0.8437, 0.01138, 0.8437, 0.01138, 0.8437, 0.01138, 0.8437, 0.01138, 0.8437, 0.01138, 0.8437, 0.01138, 0.8437, 0.01138, 0.8437, 0.01138, 0.8437, 0.01138, 0.8437, 0.01138, 0.8437, 0.01138, 0.8437, 0.01138, 0.8437, 0.01138, 0.8437, 0.01138, 0.8437, 0.01138, 0.8437, 0.01138, 0.8437, 0.01138, 0.8437, 0.01138, 0.8437, 0.01138, 0.8437, 0.01138, 0.8437, 0.01138, 0.8437, 0.01138, 0.8437, 0.01138, 0.8437, 0.01138, 0.8437, 0.01138, 0.8437, 0.01138, 0.8437, 0.01138, 0.8437, 0.01138, 0.8437, 0.01138, 0.8437, 0.01138, 0.8437, 0.01138, 0.8437, 0.01138, 0.8437, 0.01138, 0.8437, 0.01138, 0.8437, 0.01138, 0.8437, 0.01138, 0.8437, 0.01138, 0.8437, 0.01138, 0.8437, 0.01138, 0.8437, 0.01138, 0.8437, 0.01138, 0.8437, 0.01138, 0.8437, 0.01138, 0.8437, 0.01138, 0.8437, 0.01138, 0.8437, 0.01138, 0.8437, 0.01138, 0.8437, 0.01138, 0.8437, 0.01138, 0.8437, 0.01138, 0.8437, 0.01138, 0.8437, 0.01138, 0.8437, 0.01138, 0.8437, 0.01138, 0.8437, 0.01138, 0.8437, 0.01138, 0.8437, 0.01138, 0.8437, 0.01138, 0.8437, 0.01138, 0.8437, 0.01138, 0.8437, 0.01138, 0.8437, 0.01138, 0.8437, 0.01138, 0.8437, 0.01138, 0.8437, 0.01138, 0.8437, 0.01138, 0.8437, 0.01138, 0.8437, 0.01138, 0.8437, 0.01138, 0.8437, 0.01138, 0.8437, 0.01138, 0.8437, 0.01138, 0.8437, 0.01138, 0.8437, 0.01138, 0.8437, 0.01138, 0.8437, 0.01138, 0.8437, 0.01138, 0.8437, 0.01138, 0.8437, 0.01138, 0.8437, 0.01138, 0.8437, 0.01138, 0.8437, 0.01138, 0.8437, 0.01138, 0.8437, 0.01138, 0.8437, 0.01138, 0.8437, 0.01138, 0.8437, 0.01138, 0.8437, 0.01138, 0.8437, 0.01138, 0.8437, 0.01138, 0.8437, 0.01138, 0.8437, 0.01138, 0.8437, 0.01138, 0.8437, 0.01138, 0.8437, 0.01138, 0.8437, 0.01138, 0.8437, 0.01138, 0.8437, 0.01138, 0.8437, 0.01138, 0.8437, 0.01138, 0.8437, 0.01138, 0.8437, 0.01138, 0.8437, 0.01138, 0.8437, 0.01138, 0.8437, 0.01138, 0.8437, 0.01138, 0.8437, 0.01138, 0.8437, 0.01138, 0.8437, 0.01138, 0.8437, 0.01138, 0.8437, 0.01138, 0.8437, 0.01138, 0.8437, 0.01138, 0.8437, 0.01138, 0.8437, 0.01138, 0.8437, 0.01138, 0.8437, 0.01138, 0.8437, 0.01138, 0.8437, 0.01138, 0.8437, 0.01138, 0.8437, 0.01138, 0.8437, 0.01138, 0.8437, 0.01138, 0.8437, 0.01138, 0.8437, 0.01138, 0.8437, 0.01138, 0.8437, 0.01138, 0.8437, 0.01138, 0.8437, 0.01138, 0.8437, 0.01138, 0.8437, 0.01138, 0.8437, 0.01138, 0.8437, 0.01138, 0.8437, 0.01138, 0.8437, 0.01138, 0.8437, 0.01138, 0.8437, 0.01138, 0.8437, 0.01138, 0.8437, 0.01138, 0.8437, 0.01138, 0.8437, 0.01138, 0.8437, 0.01138, 0.8437, 0.01138, 0.8437, 0.01138, 0.8437, 0.01138, 0.8437, 0.01138, 0.8437, 0.01138, 0.8437, 0.01138, 0.8437, 0.01138, 0.8437, 0.01138, 0.8437, 0.01138, 0.8437, 0.01138, 0.8437, 0.01205, 0.9058, 0.01205, 0.9058, 0.01205, 0.9058, 0.01205, 0.9058, 0.01205, 0.9058, 0.01205, 0.9058, 0.01205, 0.9058, 0.01205, 0.9058, 0.01205, 0.9058, 0.01205, 0.9058, 0.01205, 0.9058, 0.01205, 0.9058, 0.01205, 0.9058, 0.01205, 0.9058, 0.01205, 0.9058, 0.01205, 0.9058, 0.01205, 0.9058, 0.01205, 0.9058, 0.01205, 0.9058, 0.01205, 0.9058, 0.01205, 0.9058, 0.01205, 0.9058, 0.01205, 0.9058, 0.01205, 0.9058, 0.01205, 0.9058, 0.01205, 0.9058, 0.01205, 0.9058, 0.01205, 0.9058, 0.01205, 0.9058, 0.01205, 0.9058, 0.01205, 0.9058, 0.01205, 0.9058, 0.01205, 0.9058, 0.01205, 0.9058, 0.01205, 0.9058, 0.01205, 0.9058, 0.01205, 0.9058, 0.01205, 0.9058, 0.01205, 0.9058, 0.01205, 0.9058, 0.01205, 0.9058, 0.01205, 0.9058, 0.01205, 0.9058, 0.01205, 0.9058, 0.01205, 0.9058, 0.01205, 0.9058, 0.01205, 0.9058, 0.01205, 0.9058, 0.01205, 0.9058, 0.01205, 0.9058, 0.01205, 0.9058, 0.01205, 0.9058, 0.01205, 0.9058, 0.01205, 0.9058, 0.01205, 0.9058, 0.01205, 0.9058, 0.01205, 0.9058, 0.01205, 0.9058, 0.01205, 0.9058, 0.01205, 0.9058, 0.01205, 0.9058, 0.01205, 0.9058, 0.01205, 0.9058, 0.01205, 0.9058, 0.01205, 0.9058, 0.01205, 0.9058, 0.01205, 0.9058, 0.01205, 0.9058, 0.01205, 0.9058, 0.01205, 0.9058, 0.01205, 0.9058, 0.01205, 0.9058, 0.01205, 0.9058, 0.01205, 0.9058, 0.01205, 0.9058, 0.01205, 0.9058, 0.01205, 0.9058, 0.01205, 0.9058, 0.01205, 0.9058, 0.01205, 0.9058, 0.01205, 0.9058, 0.01205, 0.9058, 0.01205, 0.9058, 0.01205, 0.9058, 0.01205, 0.9058, 0.01205, 0.9058, 0.01205, 0.9058, 0.01205, 0.9058, 0.01205, 0.9058, 0.01205, 0.9058, 0.01205, 0.9058, 0.01205, 0.9058, 0.01205, 0.9058, 0.01205, 0.9058, 0.01205, 0.9058, 0.01205, 0.9058, 0.01205, 0.9058, 0.01205, 0.9058, 0.01205, 0.9058, 0.01205, 0.9058, 0.01205, 0.9058, 0.01205, 0.9058, 0.01205, 0.9058, 0.01205, 0.9058, 0.01205, 0.9058, 0.01205, 0.9058, 0.01205, 0.9058, 0.01205, 0.9058, 0.01205, 0.9058, 0.01205, 0.9058, 0.01205, 0.9058, 0.01205, 0.9058, 0.01205, 0.9058, 0.01205, 0.9058, 0.01205, 0.9058, 0.01205, 0.9058, 0.01205, 0.9058, 0.01205, 0.9058, 0.01205, 0.9058, 0.01205, 0.9058, 0.01205, 0.9058, 0.01205, 0.9058, 0.01205, 0.9058, 0.01205, 0.9058, 0.01205, 0.9058, 0.01205, 0.9058, 0.01205, 0.9058, 0.01205, 0.9058, 0.01205, 0.9058, 0.01205, 0.9058, 0.01205, 0.9058, 0.01205, 0.9058, 0.01205, 0.9058, 0.01205, 0.9058, 0.01205, 0.9058, 0.01205, 0.9058, 0.01205, 0.9058, 0.01205, 0.9058, 0.01205, 0.9058, 0.01205, 0.9058, 0.01205, 0.9058, 0.01205, 0.9058, 0.01205, 0.9058, 0.01205, 0.9058, 0.01205, 0.9058, 0.01205, 0.9058, 0.01205, 0.9058, 0.01205, 0.9058, 0.01205, 0.9058, 0.01205, 0.9058, 0.01205, 0.9058, 0.01205, 0.9058, 0.01205, 0.9058, 0.01205, 0.9058, 0.01205, 0.9058, 0.01205, 0.9058, 0.01205, 0.9058, 0.01205, 0.9058, 0.01205, 0.9058, 0.01205, 0.9058, 0.01205, 0.9058, 0.01205, 0.9058, 0.01205, 0.9058, 0.01205, 0.9058, 0.01205, 0.9058, 0.01205, 0.9058, 0.01205, 0.9058, 0.01205, 0.9058, 0.01205, 0.9058, 0.01205, 0.9058, 0.01205, 0.9058, 0.01205, 0.9058, 0.01205, 0.9058, 0.01205, 0.9058, 0.01205, 0.9058, 0.01205, 0.9058, 0.01205, 0.9058, 0.01205, 0.9058, 0.01205, 0.9058, 0.01205, 0.9058, 0.01205, 0.9058, 0.01205, 0.9058, 0.01205, 0.9058, 0.01205, 0.9058, 0.01205, 0.9058, 0.01205, 0.9058, 0.01205, 0.9058, 0.01205, 0.9058, 0.01205, 0.9058, 0.01205, 0.9058, 0.01205, 0.9058, 0.01205, 0.9058, 0.01205, 0.9058, 0.01205, 0.9058, 0.01205, 0.9058, 0.01205, 0.9058, 0.01205, 0.9058, 0.01205, 0.9058, 0.01205, 0.9058, 0.01205, 0.9058, 0.01205, 0.9058, 0.01205, 0.9058, 0.01205, 0.9058, 0.01205, 0.9058, 0.01205, 0.9058, 0.01205, 0.9058, 0.01205, 0.9058, 0.01205, 0.9058, 0.01205, 0.9058, 0.01205, 0.9058, 0.01205, 0.9058, 0.01205, 0.9058, 0.01205, 0.9058, 0.01205, 0.9058, 0.01205, 0.9058, 0.01205, 0.9058, 0.01205, 0.9058, 0.01205, 0.9058, 0.01205, 0.9058, 0.01205, 0.9058, 0.01205, 0.9058, 0.01205, 0.9058, 0.01205, 0.9058, 0.01205, 0.9058, 0.01205, 0.9058, 0.01205, 0.9058, 0.01205, 0.9058, 0.01205, 0.9058, 0.01205, 0.9058, 0.01205, 0.9058, 0.01205, 0.9058, 0.01205, 0.9058, 0.01205, 0.9058, 0.01205, 0.9058, 0.01205, 0.9058, 0.01205, 0.9058, 0.01205, 0.9058, 0.01205, 0.9058, 0.01205, 0.9058, 0.01205, 0.9058, 0.01205, 0.9058, 0.01205, 0.9058, 0.01205, 0.9058, 0.01205, 0.9058, 0.01205, 0.9058, 0.01205, 0.9058, 0.01205, 0.9058, 0.01205, 0.9058, 0.01205, 0.9058, 0.01205, 0.9058, 0.01205, 0.9058, 0.01205, 0.9058, 0.01205, 0.9058, 0.01205, 0.9058, 0.01205, 0.9058, 0.01205, 0.9058, 0.01205, 0.9058, 0.01205, 0.9058, 0.01205, 0.9058, 0.01205, 0.9058, 0.01205, 0.9058, 0.01205, 0.9058, 0.01205, 0.9058, 0.01205, 0.9058, 0.01205, 0.9058, 0.01205, 0.9058, 0.01205, 0.9058, 0.01205, 0.9058, 0.01205, 0.9058, 0.01205, 0.9058, 0.01205, 0.9058, 0.01205, 0.9058, 0.01205, 0.9058, 0.01205, 0.9058, 0.01205, 0.9058, 0.01205, 0.9058, 0.01205, 0.9058, 0.01205, 0.9058, 0.01205, 0.9058, 0.01205, 0.9058, 0.01205, 0.9058, 0.01205, 0.9058, 0.01205, 0.9058, 0.01205, 0.9058, 0.01205, 0.9058, 0.01205, 0.9058, 0.01205, 0.9058, 0.01205, 0.9058, 0.01205, 0.9058, 0.01205, 0.9058, 0.01205, 0.9058, 0.01205, 0.9058, 0.01205, 0.9058, 0.01205, 0.9058, 0.01205, 0.9058, 0.01205, 0.9058, 0.01205, 0.9058, 0.01205, 0.9058, 0.01205, 0.9058, 0.01205, 0.9058, 0.01205, 0.9058, 0.01205, 0.9058, 0.01205, 0.9058, 0.01205, 0.9058, 0.01205, 0.9058, 0.01205, 0.9058, 0.01205, 0.9058, 0.01205, 0.9058, 0.01205, 0.9058, 0.01205, 0.9058, 0.01205, 0.9058, 0.01205, 0.9058, 0.01205, 0.9058, 0.01205, 0.9058, 0.01205, 0.9058, 0.01205, 0.9058, 0.01205, 0.9058, 0.01205, 0.9058, 0.01205, 0.9058, 0.01205, 0.9058, 0.01205, 0.9058, 0.01205, 0.9058, 0.01205, 0.9058, 0.01205, 0.9058, 0.01205, 0.9058, 0.01205, 0.9058, 0.01205, 0.9058, 0.01205, 0.9058, 0.01205, 0.9058, 0.01205, 0.9058, 0.01205, 0.9058, 0.01205, 0.9058, 0.01205, 0.9058, 0.01205, 0.9058, 0.01205, 0.9058, 0.01205, 0.9058, 0.01205, 0.9058, 0.01205, 0.9058, 0.01205, 0.9058, 0.01205, 0.9058, 0.01205, 0.9058, 0.01205, 0.9058, 0.01205, 0.9058, 0.01205, 0.9058, 0.01205, 0.9058, 0.01205, 0.9058, 0.01205, 0.9058, 0.01205, 0.9058, 0.01205, 0.9058, 0.01205, 0.9058, 0.01205, 0.9058, 0.01205, 0.9058, 0.01205, 0.9058, 0.01205, 0.9058, 0.01205, 0.9058, 0.01205, 0.9058, 0.01205, 0.9058, 0.01205, 0.9058, 0.01205, 0.9058, 0.01205, 0.9058, 0.01205, 0.9058, 0.01205, 0.9058, 0.01205, 0.9058, 0.01205, 0.9058, 0.01205, 0.9058, 0.01205, 0.9058, 0.01205, 0.9058, 0.01205, 0.9058, 0.01205, 0.9058, 0.01205, 0.9058, 0.01205, 0.9058, 0.01205, 0.9058, 0.01205, 0.9058, 0.01205, 0.9058, 0.01205, 0.9058, 0.01205, 0.9058, 0.01205, 0.9058, 0.01205, 0.9058, 0.01205, 0.9058, 0.0, 0.0, 0.01205, 0.9058, 0.01205, 0.9058, 0.0, 0.0, 0.01205, 0.9058, 0.0, 0.0, 0.01205, 0.9058, 0.01205, 0.9058, 0.0, 0.0, 0.0, 0.0, 0.01205, 0.9058, 0.01205, 0.9058, 0.01205, 0.9058, 0.01205, 0.9058, 0.01205, 0.9058, 0.0, 0.0])
me_glock.materials.append(mat_color_palette)
me_glock.use_remesh_preserve_volume = False
me_glock.use_remesh_preserve_attributes = False
me_glock.use_mirror_vertex_groups = False
me_glock.update()
me_mag = bpy.data.meshes.new('Mag')
me_mag.from_pydata([(-0.9685, -1.0, -3.261), (-0.7991, -1.0, 2.612), (-0.9685, 1.0, -3.261), (-0.7416, 0.638, 3.857), (0.8832, -1.0, -4.021), (1.077, -0.574, 3.835), (0.8832, 1.0, -4.021), (1.077, 0.638, 3.835), (-0.7416, -0.574, 3.857), (1.028, -1.0, 2.59), (1.028, 1.0, 2.59), (-0.7991, 1.0, 2.612), (-0.9685, -0.5043, -3.261), (0.8832, -0.5043, -4.021), (1.077, -0.4659, 3.835), (1.062, -0.5051, 3.459), (-0.7591, -0.5051, 3.48), (-0.7416, -0.4659, 3.857), (1.062, 0.51, 3.459), (1.077, 0.5035, 3.835), (0.8832, 0.5158, -4.021), (-0.9685, 0.5158, -3.261), (-0.7591, 0.51, 3.48), (-0.7416, 0.5035, 3.857), (-0.7729, -0.8325, 3.184), (1.05, -0.8325, 3.162), (1.05, 0.8325, 3.162), (-0.7729, 0.8325, 3.184), (-1.072, -1.088, -3.28), (-1.072, 1.088, -3.28), (0.9676, -1.088, -4.116), (0.9676, 1.088, -4.116), (-1.141, -1.088, -3.586), (0.8951, 1.088, -4.416), (0.8951, -1.088, -4.416), (-1.141, 1.088, -3.586), (-1.084, -0.9805, -3.78), (0.7506, 0.9806, -4.527), (0.7506, -0.9805, -4.527), (-1.084, 0.9806, -3.78), (-0.7459, -0.4589, 2.487), (-0.7214, -0.4589, 3.577), (-0.7459, 0.4581, 2.487), (-0.7214, 0.4581, 3.577), (0.991, -0.4589, 2.468), (1.015, -0.4589, 3.558), (0.991, 0.4581, 2.468), (1.015, 0.4581, 3.558), (-0.7459, 0.1525, 2.487), (-0.7459, -0.1532, 2.487), (-0.7236, -0.1532, 3.485), (-0.7236, 0.1525, 3.485), (0.991, -0.1532, 2.468), (0.991, 0.1525, 2.468), (1.013, 0.1525, 3.466), (1.013, -0.1532, 3.466), (0.6695, 0.3776, 3.54), (-0.1343, 0.3776, 3.526), (0.6667, 0.2355, 3.77), (-0.1371, 0.2355, 3.756), (0.6659, -0.08403, 3.827), (-0.1379, -0.08403, 3.813), (0.6679, -0.3402, 3.668), (-0.1359, -0.3402, 3.653), (0.6711, -0.3402, 3.412), (-0.1327, -0.3402, 3.398), (0.7551, 0.3426, 3.541), (0.7525, 0.2136, 3.75), (0.7519, -0.07623, 3.802), (0.7537, -0.3086, 3.657), (0.7566, -0.3086, 3.426), (0.7551, 0.3863, 3.541), (0.7522, 0.2408, 3.777), (0.7515, -0.08596, 3.835), (0.7535, -0.348, 3.672), (0.7567, -0.348, 3.411), (0.8038, 0.3863, 3.542), (0.8009, 0.2408, 3.778), (0.8001, -0.08596, 3.836), (0.8022, -0.348, 3.673), (0.8054, -0.348, 3.412), (0.8074, -0.08596, 3.249), (0.8067, 0.2408, 3.307), (-0.1343, 0.3502, 3.526), (-0.1369, 0.2184, 3.739), (-0.1376, -0.07793, 3.792), (-0.1358, -0.3155, 3.644), (-0.1328, -0.3155, 3.407), (-0.6564, 0.1417, 3.476), (-0.6456, 0.08837, 3.603), (-0.6459, -0.03154, 3.624), (-0.6452, -0.1277, 3.565), (-0.644, -0.1277, 3.469), (-0.6432, -0.03154, 3.409), (-0.6435, 0.08837, 3.43), (-1.331, 0.7573, -3.508), (-1.331, -0.7579, -3.508), (-1.275, 0.6827, -3.701), (-1.275, -0.6828, -3.701), (-1.263, 0.7573, -3.201), (-1.263, -0.7579, -3.201)], [], [(13, 15, 9, 4), (21, 22, 11, 2), (15, 14, 5, 25), (22, 23, 3, 27), (24, 8, 17, 16), (0, 1, 16, 12), (12, 21, 29, 28), (20, 18, 15, 13), (6, 10, 18, 20), (0, 12, 28), (26, 7, 19, 18), (10, 26, 18), (1, 24, 16), (22, 27, 11), (15, 25, 9), (12, 16, 22, 21), (31, 30, 34, 33), (6, 20, 31), (20, 13, 30, 31), (21, 2, 29), (13, 4, 30), (32, 28, 100, 96), (34, 32, 36, 38), (29, 31, 33, 35), (11, 27, 26, 10), (27, 3, 7, 26), (2, 11, 10, 6), (2, 6, 31, 29), (30, 28, 32, 34), (4, 0, 28, 30), (9, 25, 24, 1), (14, 15, 16, 17), (7, 3, 23, 19), (18, 19, 23, 22), (25, 5, 8, 24), (14, 17, 8, 5), (4, 9, 1, 0), (39, 37, 38, 36), (36, 32, 96, 98), (33, 34, 38, 37), (35, 33, 37, 39), (48, 51, 43, 42), (42, 43, 47, 46), (52, 55, 45, 44), (44, 45, 41, 40), (55, 50, 41, 45), (47, 43, 51, 54), (54, 51, 50, 55), (46, 47, 54, 53), (53, 54, 55, 52), (40, 41, 50, 49), (49, 50, 51, 48), (56, 57, 59, 58), (58, 59, 61, 60), (60, 61, 63, 62), (62, 63, 65, 64), (62, 64, 70, 69), (66, 67, 72, 71), (58, 60, 68, 67), (60, 62, 69, 68), (56, 58, 67, 66), (69, 70, 75, 74), (67, 68, 73, 72), (68, 69, 74, 73), (73, 74, 79, 78), (71, 72, 77, 76), (74, 75, 80, 79), (72, 73, 78, 77), (76, 77, 78, 79, 80, 81, 82), (87, 86, 91, 92), (65, 63, 86, 87), (61, 59, 84, 85), (59, 57, 83, 84), (63, 61, 85, 86), (85, 84, 89, 90), (86, 85, 90, 91), (84, 83, 88, 89), (89, 88, 94, 93, 92, 91, 90), (100, 99, 95, 96), (96, 95, 97, 98), (39, 36, 98, 97), (35, 39, 97, 95), (29, 35, 95, 99), (28, 29, 99, 100)])
_uv = me_mag.uv_layers.new(name='UVMap')
_uv.uv.foreach_set('vector', [0.01201, 0.8125, 0.01201, 0.8125, 0.01201, 0.8125, 0.01201, 0.8125, 0.01201, 0.8125, 0.01201, 0.8125, 0.01201, 0.8125, 0.01201, 0.8125, 0.01201, 0.8125, 0.01201, 0.8125, 0.01201, 0.8125, 0.01201, 0.8125, 0.01201, 0.8125, 0.01201, 0.8125, 0.01201, 0.8125, 0.01201, 0.8125, 0.01201, 0.8125, 0.01201, 0.8125, 0.01201, 0.8125, 0.01201, 0.8125, 0.01201, 0.8125, 0.01201, 0.8125, 0.01201, 0.8125, 0.01201, 0.8125, 0.01201, 0.8125, 0.01201, 0.8125, 0.01201, 0.8125, 0.01201, 0.8125, 0.01201, 0.8125, 0.01201, 0.8125, 0.01201, 0.8125, 0.01201, 0.8125, 0.01201, 0.8125, 0.01201, 0.8125, 0.01201, 0.8125, 0.01201, 0.8125, 0.01201, 0.8125, 0.01201, 0.8125, 0.01201, 0.8125, 0.01201, 0.8125, 0.01201, 0.8125, 0.01201, 0.8125, 0.01201, 0.8125, 0.01201, 0.8125, 0.01201, 0.8125, 0.01201, 0.8125, 0.01201, 0.8125, 0.01201, 0.8125, 0.01201, 0.8125, 0.01201, 0.8125, 0.01201, 0.8125, 0.01201, 0.8125, 0.01201, 0.8125, 0.01201, 0.8125, 0.01201, 0.8125, 0.01201, 0.8125, 0.01201, 0.8125, 0.01201, 0.8125, 0.01201, 0.8125, 0.01201, 0.8125, 0.01201, 0.8125, 0.01201, 0.8125, 0.01201, 0.8125, 0.01201, 0.8125, 0.01201, 0.8125, 0.01201, 0.8125, 0.01201, 0.8125, 0.01201, 0.8125, 0.01201, 0.8125, 0.01201, 0.8125, 0.01201, 0.8125, 0.01201, 0.8125, 0.01201, 0.8125, 0.01201, 0.8125, 0.01201, 0.8125, 0.01201, 0.8125, 0.01201, 0.8125, 0.01201, 0.8125, 0.01201, 0.8125, 0.01201, 0.8125, 0.01201, 0.8125, 0.01201, 0.8125, 0.01201, 0.8125, 0.01201, 0.8125, 0.01201, 0.8125, 0.01201, 0.8125, 0.01201, 0.8125, 0.01201, 0.8125, 0.01201, 0.8125, 0.01201, 0.8125, 0.01201, 0.8125, 0.01201, 0.8125, 0.01201, 0.8125, 0.01201, 0.8125, 0.01201, 0.8125, 0.01201, 0.8125, 0.01201, 0.8125, 0.01201, 0.8125, 0.01201, 0.8125, 0.01201, 0.8125, 0.01201, 0.8125, 0.01201, 0.8125, 0.01201, 0.8125, 0.01201, 0.8125, 0.01201, 0.8125, 0.01201, 0.8125, 0.01201, 0.8125, 0.01201, 0.8125, 0.01201, 0.8125, 0.01201, 0.8125, 0.01201, 0.8125, 0.01201, 0.8125, 0.01201, 0.8125, 0.01201, 0.8125, 0.01201, 0.8125, 0.01201, 0.8125, 0.01201, 0.8125, 0.01201, 0.8125, 0.01201, 0.8125, 0.01201, 0.8125, 0.01201, 0.8125, 0.01201, 0.8125, 0.01201, 0.8125, 0.01201, 0.8125, 0.01201, 0.8125, 0.01201, 0.8125, 0.01201, 0.8125, 0.01201, 0.8125, 0.01201, 0.8125, 0.01201, 0.8125, 0.01201, 0.8125, 0.01201, 0.8125, 0.01201, 0.8125, 0.01201, 0.8125, 0.01201, 0.8125, 0.01201, 0.8125, 0.01201, 0.8125, 0.01201, 0.8125, 0.01201, 0.8125, 0.01201, 0.8125, 0.01201, 0.8125, 0.01201, 0.8125, 0.01201, 0.8125, 0.01201, 0.8125, 0.01201, 0.8125, 0.01201, 0.8125, 0.01201, 0.8125, 0.01201, 0.8125, 0.01201, 0.8125, 0.01201, 0.8125, 0.01201, 0.8125, 0.01201, 0.8125, 0.01201, 0.8125, 0.01201, 0.8125, 0.01201, 0.8125, 0.01201, 0.8125, 0.0159, 0.9219, 0.0159, 0.9219, 0.0159, 0.9219, 0.0159, 0.9219, 0.0159, 0.9219, 0.0159, 0.9219, 0.0159, 0.9219, 0.0159, 0.9219, 0.0159, 0.9219, 0.0159, 0.9219, 0.0159, 0.9219, 0.0159, 0.9219, 0.0159, 0.9219, 0.0159, 0.9219, 0.0159, 0.9219, 0.0159, 0.9219, 0.0159, 0.9219, 0.0159, 0.9219, 0.0159, 0.9219, 0.0159, 0.9219, 0.0159, 0.9219, 0.0159, 0.9219, 0.0159, 0.9219, 0.0159, 0.9219, 0.0159, 0.9219, 0.0159, 0.9219, 0.0159, 0.9219, 0.0159, 0.9219, 0.0159, 0.9219, 0.0159, 0.9219, 0.0159, 0.9219, 0.0159, 0.9219, 0.0159, 0.9219, 0.0159, 0.9219, 0.0159, 0.9219, 0.0159, 0.9219, 0.0159, 0.9219, 0.0159, 0.9219, 0.0159, 0.9219, 0.0159, 0.9219, 0.0159, 0.9219, 0.0159, 0.9219, 0.0159, 0.9219, 0.0159, 0.9219, 0.6322, 0.8771, 0.6322, 0.8771, 0.6322, 0.8771, 0.6322, 0.8771, 0.6322, 0.8771, 0.6322, 0.8771, 0.6322, 0.8771, 0.6322, 0.8771, 0.6322, 0.8771, 0.6322, 0.8771, 0.6322, 0.8771, 0.6322, 0.8771, 0.6322, 0.8771, 0.6322, 0.8771, 0.6322, 0.8771, 0.6322, 0.8771, 0.6322, 0.8771, 0.6322, 0.8771, 0.6322, 0.8771, 0.6322, 0.8771, 0.6322, 0.8771, 0.6322, 0.8771, 0.6322, 0.8771, 0.6322, 0.8771, 0.6322, 0.8771, 0.6322, 0.8771, 0.6322, 0.8771, 0.6322, 0.8771, 0.6322, 0.8771, 0.6322, 0.8771, 0.6322, 0.8771, 0.6322, 0.8771, 0.6322, 0.8771, 0.6322, 0.8771, 0.6322, 0.8771, 0.6322, 0.8771, 0.6322, 0.8771, 0.6322, 0.8771, 0.6322, 0.8771, 0.6322, 0.8771, 0.6322, 0.8771, 0.6322, 0.8771, 0.6322, 0.8771, 0.6322, 0.8771, 0.6322, 0.8771, 0.6322, 0.8771, 0.6322, 0.8771, 0.6322, 0.8771, 0.6322, 0.8771, 0.6322, 0.8771, 0.6322, 0.8771, 0.6322, 0.8771, 0.6322, 0.8771, 0.6322, 0.8771, 0.6322, 0.8771, 0.6322, 0.8771, 0.6322, 0.8771, 0.6322, 0.8771, 0.6322, 0.8771, 0.6322, 0.8771, 0.6322, 0.8771, 0.6322, 0.8771, 0.6322, 0.8771, 0.6322, 0.8771, 0.6322, 0.8771, 0.6322, 0.8771, 0.6322, 0.8771, 0.6322, 0.8771, 0.6322, 0.8771, 0.6322, 0.8771, 0.6322, 0.8771, 0.6333, 0.9165, 0.6333, 0.9165, 0.6333, 0.9165, 0.6333, 0.9165, 0.6322, 0.8771, 0.6322, 0.8771, 0.6322, 0.8771, 0.6322, 0.8771, 0.6322, 0.8771, 0.6322, 0.8771, 0.6322, 0.8771, 0.6322, 0.8771, 0.6322, 0.8771, 0.6322, 0.8771, 0.6322, 0.8771, 0.6322, 0.8771, 0.6322, 0.8771, 0.6322, 0.8771, 0.6322, 0.8771, 0.6322, 0.8771, 0.6333, 0.9165, 0.6333, 0.9165, 0.6333, 0.9165, 0.6333, 0.9165, 0.6333, 0.9165, 0.6333, 0.9165, 0.6333, 0.9165, 0.6333, 0.9165, 0.6333, 0.9165, 0.6333, 0.9165, 0.6333, 0.9165, 0.6333, 0.9165, 0.6333, 0.9165, 0.6333, 0.9165, 0.6333, 0.9165, 0.6333, 0.9165, 0.6333, 0.9165, 0.6333, 0.9165, 0.6333, 0.9165, 0.01201, 0.8125, 0.01201, 0.8125, 0.01201, 0.8125, 0.01201, 0.8125, 0.01201, 0.8125, 0.01201, 0.8125, 0.01201, 0.8125, 0.01201, 0.8125, 0.01201, 0.8125, 0.01201, 0.8125, 0.01201, 0.8125, 0.01201, 0.8125, 0.01201, 0.8125, 0.01201, 0.8125, 0.01201, 0.8125, 0.01201, 0.8125, 0.01201, 0.8125, 0.01201, 0.8125, 0.01201, 0.8125, 0.01201, 0.8125, 0.01201, 0.8125, 0.01201, 0.8125, 0.01201, 0.8125, 0.01201, 0.8125])
me_mag.materials.append(mat_color_palette)
me_mag.use_remesh_preserve_volume = False
me_mag.use_remesh_preserve_attributes = False
me_mag.use_mirror_vertex_groups = False
me_mag.update()
me_bullet = bpy.data.meshes.new('Bullet')
me_bullet.from_pydata([(-1.519e-07, 1.0, -1.78), (9.112e-08, 1.0, 1.468), (0.7818, 0.6235, -1.78), (0.7818, 0.6235, 1.468), (0.9749, -0.2225, -1.78), (0.9749, -0.2225, 1.468), (0.4339, -0.901, -1.78), (0.4339, -0.901, 1.468), (-0.4339, -0.901, -1.78), (-0.4339, -0.901, 1.468), (-0.9749, -0.2225, -1.78), (-0.9749, -0.2225, 1.468), (-0.7818, 0.6235, -1.78), (-0.7818, 0.6235, 1.468), (-1.785e-07, 0.9072, -2.126), (0.7092, 0.5656, -2.126), (0.8844, -0.2019, -2.126), (0.3936, -0.8173, -2.126), (-0.3936, -0.8173, -2.126), (-0.8844, -0.2019, -2.126), (-0.7092, 0.5656, -2.126), (-1.741e-07, 1.023, -2.126), (0.7997, 0.6378, -2.126), (0.9972, -0.2276, -2.126), (0.4438, -0.9216, -2.126), (-0.4438, -0.9216, -2.126), (-0.9972, -0.2276, -2.126), (-0.7997, 0.6378, -2.126), (-1.456e-07, 1.023, -2.323), (0.7997, 0.6378, -2.323), (0.9972, -0.2276, -2.323), (0.4438, -0.9216, -2.323), (-0.4438, -0.9216, -2.323), (-0.9972, -0.2276, -2.323), (-0.7997, 0.6378, -2.323), (9.069e-08, 0.9274, 1.468), (0.7251, 0.5782, 1.468), (0.9042, -0.2064, 1.468), (0.4024, -0.8356, 1.468), (-0.4024, -0.8356, 1.468), (-0.9042, -0.2064, 1.468), (-0.7251, 0.5782, 1.468), (6.803e-08, 0.805, 2.428), (0.6294, 0.5019, 2.428), (0.7848, -0.1791, 2.428), (0.3493, -0.7253, 2.428), (-0.3493, -0.7253, 2.428), (-0.7848, -0.1791, 2.428), (-0.6294, 0.5019, 2.428), (4.32e-08, 0.3753, 3.53), (0.2934, 0.234, 3.53), (0.3659, -0.08352, 3.53), (0.1628, -0.3382, 3.53), (-0.1628, -0.3382, 3.53), (-0.3659, -0.08352, 3.53), (-0.2934, 0.234, 3.53)], [], [(0, 1, 3, 2), (2, 3, 5, 4), (4, 5, 7, 6), (6, 7, 9, 8), (8, 9, 11, 10), (13, 11, 40, 41), (10, 11, 13, 12), (12, 13, 1, 0), (6, 8, 18, 17), (14, 15, 22, 21), (2, 4, 16, 15), (12, 0, 14, 20), (8, 10, 19, 18), (4, 6, 17, 16), (0, 2, 15, 14), (10, 12, 20, 19), (27, 21, 28, 34), (19, 20, 27, 26), (17, 18, 25, 24), (15, 16, 23, 22), (20, 14, 21, 27), (18, 19, 26, 25), (16, 17, 24, 23), (25, 26, 33, 32), (23, 24, 31, 30), (21, 22, 29, 28), (26, 27, 34, 33), (24, 25, 32, 31), (22, 23, 30, 29), (28, 29, 30, 31, 32, 33, 34), (39, 38, 45, 46), (9, 7, 38, 39), (1, 13, 41, 35), (5, 3, 36, 37), (11, 9, 39, 40), (3, 1, 35, 36), (7, 5, 37, 38), (43, 42, 49, 50), (37, 36, 43, 44), (35, 41, 48, 42), (40, 39, 46, 47), (38, 37, 44, 45), (36, 35, 42, 43), (41, 40, 47, 48), (48, 47, 54, 55), (46, 45, 52, 53), (44, 43, 50, 51), (42, 48, 55, 49), (47, 46, 53, 54), (45, 44, 51, 52), (50, 49, 55, 54, 53, 52, 51)])
_uv = me_bullet.uv_layers.new(name='UVMap')
_uv.uv.foreach_set('vector', [0.6327, 0.9742, 0.6327, 0.9742, 0.6327, 0.9742, 0.6327, 0.9742, 0.6327, 0.9742, 0.6327, 0.9742, 0.6327, 0.9742, 0.6327, 0.9742, 0.6327, 0.9742, 0.6327, 0.9742, 0.6327, 0.9742, 0.6327, 0.9742, 0.6327, 0.9742, 0.6327, 0.9742, 0.6327, 0.9742, 0.6327, 0.9742, 0.6327, 0.9742, 0.6327, 0.9742, 0.6327, 0.9742, 0.6327, 0.9742, 0.6327, 0.9742, 0.6327, 0.9742, 0.6327, 0.9742, 0.6327, 0.9742, 0.6327, 0.9742, 0.6327, 0.9742, 0.6327, 0.9742, 0.6327, 0.9742, 0.6327, 0.9742, 0.6327, 0.9742, 0.6327, 0.9742, 0.6327, 0.9742, 0.6327, 0.9742, 0.6327, 0.9742, 0.6327, 0.9742, 0.6327, 0.9742, 0.6327, 0.9742, 0.6327, 0.9742, 0.6327, 0.9742, 0.6327, 0.9742, 0.6327, 0.9742, 0.6327, 0.9742, 0.6327, 0.9742, 0.6327, 0.9742, 0.6327, 0.9742, 0.6327, 0.9742, 0.6327, 0.9742, 0.6327, 0.9742, 0.6327, 0.9742, 0.6327, 0.9742, 0.6327, 0.9742, 0.6327, 0.9742, 0.6327, 0.9742, 0.6327, 0.9742, 0.6327, 0.9742, 0.6327, 0.9742, 0.6327, 0.9742, 0.6327, 0.9742, 0.6327, 0.9742, 0.6327, 0.9742, 0.6327, 0.9742, 0.6327, 0.9742, 0.6327, 0.9742, 0.6327, 0.9742, 0.6327, 0.9742, 0.6327, 0.9742, 0.6327, 0.9742, 0.6327, 0.9742, 0.6327, 0.9742, 0.6327, 0.9742, 0.6327, 0.9742, 0.6327, 0.9742, 0.6327, 0.9742, 0.6327, 0.9742, 0.6327, 0.9742, 0.6327, 0.9742, 0.6327, 0.9742, 0.6327, 0.9742, 0.6327, 0.9742, 0.6327, 0.9742, 0.6327, 0.9742, 0.6327, 0.9742, 0.6327, 0.9742, 0.6327, 0.9742, 0.6327, 0.9742, 0.6327, 0.9742, 0.6327, 0.9742, 0.6327, 0.9742, 0.6327, 0.9742, 0.6327, 0.9742, 0.6327, 0.9742, 0.6327, 0.9742, 0.6327, 0.9742, 0.6327, 0.9742, 0.6327, 0.9742, 0.6327, 0.9742, 0.6327, 0.9742, 0.6327, 0.9742, 0.6327, 0.9742, 0.6327, 0.9742, 0.6327, 0.9742, 0.6327, 0.9742, 0.6327, 0.9742, 0.6327, 0.9742, 0.6327, 0.9742, 0.6327, 0.9742, 0.6327, 0.9742, 0.6327, 0.9742, 0.6327, 0.9742, 0.6327, 0.9742, 0.6327, 0.9742, 0.6327, 0.9742, 0.6327, 0.9742, 0.6327, 0.9742, 0.6327, 0.9742, 0.6327, 0.9742, 0.6327, 0.9742, 0.6327, 0.9742, 0.6327, 0.9742, 0.6327, 0.9742, 0.6327, 0.9742, 0.6327, 0.9742, 0.6327, 0.9742, 0.633, 0.9742, 0.633, 0.9742, 0.633, 0.9742, 0.633, 0.9742, 0.6327, 0.9742, 0.6327, 0.9742, 0.6327, 0.9742, 0.6327, 0.9742, 0.6327, 0.9742, 0.6327, 0.9742, 0.6327, 0.9742, 0.6327, 0.9742, 0.6327, 0.9742, 0.6327, 0.9742, 0.6327, 0.9742, 0.6327, 0.9742, 0.6327, 0.9742, 0.6327, 0.9742, 0.6327, 0.9742, 0.6327, 0.9742, 0.6327, 0.9742, 0.6327, 0.9742, 0.6327, 0.9742, 0.6327, 0.9742, 0.6327, 0.9742, 0.6327, 0.9742, 0.6327, 0.9742, 0.6327, 0.9742, 0.633, 0.9742, 0.633, 0.9742, 0.633, 0.9742, 0.633, 0.9742, 0.633, 0.9742, 0.633, 0.9742, 0.633, 0.9742, 0.633, 0.9742, 0.633, 0.9742, 0.633, 0.9742, 0.633, 0.9742, 0.633, 0.9742, 0.633, 0.9742, 0.633, 0.9742, 0.633, 0.9742, 0.633, 0.9742, 0.633, 0.9742, 0.633, 0.9742, 0.633, 0.9742, 0.633, 0.9742, 0.633, 0.9742, 0.633, 0.9742, 0.633, 0.9742, 0.633, 0.9742, 0.633, 0.9742, 0.633, 0.9742, 0.633, 0.9742, 0.633, 0.9742, 0.633, 0.9742, 0.633, 0.9742, 0.633, 0.9742, 0.633, 0.9742, 0.633, 0.9742, 0.633, 0.9742, 0.633, 0.9742, 0.633, 0.9742, 0.633, 0.9742, 0.633, 0.9742, 0.633, 0.9742, 0.633, 0.9742, 0.633, 0.9742, 0.633, 0.9742, 0.633, 0.9742, 0.633, 0.9742, 0.633, 0.9742, 0.633, 0.9742, 0.633, 0.9742, 0.633, 0.9742, 0.633, 0.9742, 0.633, 0.9742, 0.633, 0.9742, 0.633, 0.9742, 0.633, 0.9742, 0.633, 0.9742, 0.633, 0.9742, 0.633, 0.9742, 0.633, 0.9742, 0.633, 0.9742, 0.633, 0.9742])
me_bullet.materials.append(mat_color_palette)
me_bullet.use_remesh_preserve_volume = False
me_bullet.use_remesh_preserve_attributes = False
me_bullet.use_mirror_vertex_groups = False
me_bullet.update()

# ---- objects
ob_glock = bpy.data.objects.new('Glock', me_glock)
ob_mag = bpy.data.objects.new('Mag', me_mag)
ob_bullet = bpy.data.objects.new('Bullet', me_bullet)

# ---- transforms, parenting, visibility, modifiers, constraints
ob_glock.location = (1.262, -8.931e-08, 0.6959)
ob_glock.scale = (0.5919, 0.5919, 0.5919)
ob_glock.lineart.crease_threshold = 0.0
ob_mag.location = (0.8615, -1.306e-08, 1.32)
ob_mag.rotation_euler = (7.859e-09, -0.3343, -4.658e-08)
ob_mag.scale = (0.4239, 0.2778, 0.3566)
ob_mag.lineart.crease_threshold = 0.0
ob_bullet.location = (-2.446, -5.543e-08, 0.268)
ob_bullet.rotation_euler = (3.553e-14, -1.192e-07, -1.344e-07)
ob_bullet.scale = (0.1049, 0.1049, 0.1049)
ob_bullet.lineart.crease_threshold = 0.0

# ---- collection membership
col_collection_1.objects.link(ob_glock)
col_collection_2.objects.link(ob_mag)
col_collection_3.objects.link(ob_bullet)

# ---- scene / render settings (as saved in the file)
scene.frame_start = 1; scene.frame_end = 250; scene.frame_set(1)
scene.render.engine = 'BLENDER_EEVEE_NEXT'
scene.render.resolution_percentage = 50
scene.render.dither_intensity = 0.0
scene.cycles.use_denoising = False
scene.cycles.samples = 128
scene.cycles.sampling_pattern = 'TABULATED_SOBOL'
scene.cycles.use_adaptive_sampling = False
scene.cycles.use_light_tree = False
scene.cycles.blur_glossy = 0.0
scene.cycles.sample_clamp_indirect = 0.0
scene.view_settings.view_transform = 'Standard'
bpy.context.view_layer.update()

# ---- added for rendering (the .blend has no active camera and no usable light): camera, sun
cam_auto = bpy.data.cameras.new('AutoCamera')
cam_auto.lens = 50.0
cam_auto.sensor_width = 36.0
cam_auto.clip_end = 1000.0
ob_auto_camera = bpy.data.objects.new('AutoCamera', cam_auto)
scene.collection.objects.link(ob_auto_camera)
ob_auto_camera.location = (5.00868, -6.43547, 5.63436)
ob_auto_camera.rotation_euler = (1.09748, -7.21219e-08, 0.694738)
scene.camera = ob_auto_camera
light_auto_sun = bpy.data.lights.new('AutoSun', 'SUN')
light_auto_sun.energy = 3.0
light_auto_sun.angle = 0.0523599
ob_auto_sun = bpy.data.objects.new('AutoSun', light_auto_sun)
scene.collection.objects.link(ob_auto_sun)
ob_auto_sun.rotation_euler = (0.872665, 0.174533, 0.523599)
bpy.context.view_layer.update()
